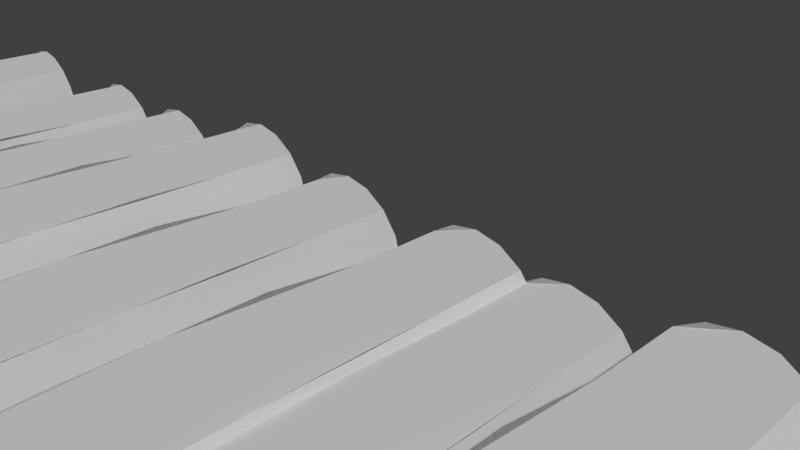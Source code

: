 # Source: bloques.blend  (saved by Blender 2.77.0; exported with 4.5.12 LTS)
import bpy
from mathutils import Matrix  # noqa: F401  (used for matrix-valued properties, if any)

bpy.ops.wm.read_factory_settings(use_empty=True)
scene = bpy.context.scene
scene.name = 'Scene'

# ---- collections
col_collection_1 = bpy.data.collections.new('Collection 1'); scene.collection.children.link(col_collection_1)

# ---- materials (node trees are filled in below, after node groups)
mat_wood = bpy.data.materials.new('Wood')
mat_wood.alpha_threshold = 0.0
mat_wood.use_transparent_shadow = False
mat_wood.diffuse_color = (0.64, 0.64, 0.64, 1.0)
mat_wood.specular_color = (0.0, 0.0, 0.0)
mat_wood.roughness = 0.5
mat_wood.specular_intensity = 1.0
mat_woodcut = bpy.data.materials.new('WoodCut')
mat_woodcut.alpha_threshold = 0.0
mat_woodcut.use_transparent_shadow = False
mat_woodcut.diffuse_color = (0.64, 0.64, 0.64, 1.0)
mat_woodcut.specular_color = (0.0, 0.0, 0.0)
mat_woodcut.roughness = 0.5
mat_woodcut.specular_intensity = 1.0
mat_wood_001 = bpy.data.materials.new('Wood.001')
mat_wood_001.alpha_threshold = 0.0
mat_wood_001.use_transparent_shadow = False
mat_wood_001.diffuse_color = (0.64, 0.64, 0.64, 1.0)
mat_wood_001.specular_color = (0.0, 0.0, 0.0)
mat_wood_001.roughness = 0.5
mat_wood_001.specular_intensity = 1.0
mat_woodcut_001 = bpy.data.materials.new('WoodCut.001')
mat_woodcut_001.alpha_threshold = 0.0
mat_woodcut_001.use_transparent_shadow = False
mat_woodcut_001.diffuse_color = (0.64, 0.64, 0.64, 1.0)
mat_woodcut_001.specular_color = (0.0, 0.0, 0.0)
mat_woodcut_001.roughness = 0.5
mat_woodcut_001.specular_intensity = 1.0
mat_wood_002 = bpy.data.materials.new('Wood.002')
mat_wood_002.alpha_threshold = 0.0
mat_wood_002.use_transparent_shadow = False
mat_wood_002.diffuse_color = (0.64, 0.64, 0.64, 1.0)
mat_wood_002.specular_color = (0.0, 0.0, 0.0)
mat_wood_002.roughness = 0.5
mat_wood_002.specular_intensity = 1.0
mat_woodcut_002 = bpy.data.materials.new('WoodCut.002')
mat_woodcut_002.alpha_threshold = 0.0
mat_woodcut_002.use_transparent_shadow = False
mat_woodcut_002.diffuse_color = (0.64, 0.64, 0.64, 1.0)
mat_woodcut_002.specular_color = (0.0, 0.0, 0.0)
mat_woodcut_002.roughness = 0.5
mat_woodcut_002.specular_intensity = 1.0
mat_wood_003 = bpy.data.materials.new('Wood.003')
mat_wood_003.alpha_threshold = 0.0
mat_wood_003.use_transparent_shadow = False
mat_wood_003.diffuse_color = (0.64, 0.64, 0.64, 1.0)
mat_wood_003.specular_color = (0.0, 0.0, 0.0)
mat_wood_003.roughness = 0.5
mat_wood_003.specular_intensity = 1.0
mat_woodcut_003 = bpy.data.materials.new('WoodCut.003')
mat_woodcut_003.alpha_threshold = 0.0
mat_woodcut_003.use_transparent_shadow = False
mat_woodcut_003.diffuse_color = (0.64, 0.64, 0.64, 1.0)
mat_woodcut_003.specular_color = (0.0, 0.0, 0.0)
mat_woodcut_003.roughness = 0.5
mat_woodcut_003.specular_intensity = 1.0
mat_wood_004 = bpy.data.materials.new('Wood.004')
mat_wood_004.alpha_threshold = 0.0
mat_wood_004.use_transparent_shadow = False
mat_wood_004.diffuse_color = (0.64, 0.64, 0.64, 1.0)
mat_wood_004.specular_color = (0.0, 0.0, 0.0)
mat_wood_004.roughness = 0.5
mat_wood_004.specular_intensity = 1.0
mat_woodcut_004 = bpy.data.materials.new('WoodCut.004')
mat_woodcut_004.alpha_threshold = 0.0
mat_woodcut_004.use_transparent_shadow = False
mat_woodcut_004.diffuse_color = (0.64, 0.64, 0.64, 1.0)
mat_woodcut_004.specular_color = (0.0, 0.0, 0.0)
mat_woodcut_004.roughness = 0.5
mat_woodcut_004.specular_intensity = 1.0
mat_wood_005 = bpy.data.materials.new('Wood.005')
mat_wood_005.alpha_threshold = 0.0
mat_wood_005.use_transparent_shadow = False
mat_wood_005.diffuse_color = (0.64, 0.64, 0.64, 1.0)
mat_wood_005.specular_color = (0.0, 0.0, 0.0)
mat_wood_005.roughness = 0.5
mat_wood_005.specular_intensity = 1.0
mat_woodcut_005 = bpy.data.materials.new('WoodCut.005')
mat_woodcut_005.alpha_threshold = 0.0
mat_woodcut_005.use_transparent_shadow = False
mat_woodcut_005.diffuse_color = (0.64, 0.64, 0.64, 1.0)
mat_woodcut_005.specular_color = (0.0, 0.0, 0.0)
mat_woodcut_005.roughness = 0.5
mat_woodcut_005.specular_intensity = 1.0
mat_wood_006 = bpy.data.materials.new('Wood.006')
mat_wood_006.alpha_threshold = 0.0
mat_wood_006.use_transparent_shadow = False
mat_wood_006.diffuse_color = (0.64, 0.64, 0.64, 1.0)
mat_wood_006.specular_color = (0.0, 0.0, 0.0)
mat_wood_006.roughness = 0.5
mat_wood_006.specular_intensity = 1.0
mat_woodcut_006 = bpy.data.materials.new('WoodCut.006')
mat_woodcut_006.alpha_threshold = 0.0
mat_woodcut_006.use_transparent_shadow = False
mat_woodcut_006.diffuse_color = (0.64, 0.64, 0.64, 1.0)
mat_woodcut_006.specular_color = (0.0, 0.0, 0.0)
mat_woodcut_006.roughness = 0.5
mat_woodcut_006.specular_intensity = 1.0
mat_wood_007 = bpy.data.materials.new('Wood.007')
mat_wood_007.alpha_threshold = 0.0
mat_wood_007.use_transparent_shadow = False
mat_wood_007.diffuse_color = (0.64, 0.64, 0.64, 1.0)
mat_wood_007.specular_color = (0.0, 0.0, 0.0)
mat_wood_007.roughness = 0.5
mat_wood_007.specular_intensity = 1.0
mat_woodcut_007 = bpy.data.materials.new('WoodCut.007')
mat_woodcut_007.alpha_threshold = 0.0
mat_woodcut_007.use_transparent_shadow = False
mat_woodcut_007.diffuse_color = (0.64, 0.64, 0.64, 1.0)
mat_woodcut_007.specular_color = (0.0, 0.0, 0.0)
mat_woodcut_007.roughness = 0.5
mat_woodcut_007.specular_intensity = 1.0
mat_wood_008 = bpy.data.materials.new('Wood.008')
mat_wood_008.alpha_threshold = 0.0
mat_wood_008.use_transparent_shadow = False
mat_wood_008.diffuse_color = (0.64, 0.64, 0.64, 1.0)
mat_wood_008.specular_color = (0.0, 0.0, 0.0)
mat_wood_008.roughness = 0.5
mat_wood_008.specular_intensity = 1.0
mat_woodcut_008 = bpy.data.materials.new('WoodCut.008')
mat_woodcut_008.alpha_threshold = 0.0
mat_woodcut_008.use_transparent_shadow = False
mat_woodcut_008.diffuse_color = (0.64, 0.64, 0.64, 1.0)
mat_woodcut_008.specular_color = (0.0, 0.0, 0.0)
mat_woodcut_008.roughness = 0.5
mat_woodcut_008.specular_intensity = 1.0
mat_wood_009 = bpy.data.materials.new('Wood.009')
mat_wood_009.alpha_threshold = 0.0
mat_wood_009.use_transparent_shadow = False
mat_wood_009.diffuse_color = (0.64, 0.64, 0.64, 1.0)
mat_wood_009.specular_color = (0.0, 0.0, 0.0)
mat_wood_009.roughness = 0.5
mat_wood_009.specular_intensity = 1.0
mat_woodcut_009 = bpy.data.materials.new('WoodCut.009')
mat_woodcut_009.alpha_threshold = 0.0
mat_woodcut_009.use_transparent_shadow = False
mat_woodcut_009.diffuse_color = (0.64, 0.64, 0.64, 1.0)
mat_woodcut_009.specular_color = (0.0, 0.0, 0.0)
mat_woodcut_009.roughness = 0.5
mat_woodcut_009.specular_intensity = 1.0

# ---- material node trees

# ---- world
world_world = bpy.data.worlds.new('World'); scene.world = world_world
world_world.color = (0.05088, 0.05088, 0.05088)
world_world.use_sun_shadow = False
world_world.sun_shadow_jitter_overblur = 0.0
world_world.cycles.sampling_method = 'MANUAL'

# ---- cameras
cam_camera = bpy.data.cameras.new('Camera')
cam_camera.clip_end = 100.0
cam_camera.lens = 35.0
cam_camera.sensor_width = 32.0
cam_camera.sensor_height = 18.0
cam_camera.ortho_scale = 7.314
cam_camera.dof.focus_distance = 0.0
cam_camera.dof.aperture_fstop = 128.0

# ---- meshes
me_wood_cylinder = bpy.data.meshes.new('Wood_Cylinder')
me_wood_cylinder.from_pydata([(-2.863, 0.8581, 3.037), (-2.561, 0.8017, 3.037), (-2.3, 0.6399, 3.037), (-2.176, 0.7244, 2.519), (-2.115, 0.3946, 3.037), (-2.03, 0.09901, 3.037), (-2.059, -0.207, 3.037), (-1.893, -0.2682, 2.519), (-2.196, -0.4821, 3.037), (-2.423, -0.6892, 3.037), (-2.709, -0.8002, 3.037), (-3.017, -0.8002, 3.037), (-3.303, -0.6892, 3.037), (-3.53, -0.4821, 3.037), (-3.667, -0.207, 3.037), (-3.779, -0.2682, 2.519), (-3.696, 0.09901, 3.037), (-3.612, 0.3946, 3.037), (-3.427, 0.6399, 3.037), (-3.497, 0.7244, 2.519), (-3.165, 0.8017, 3.037), (-3.431, 0.6528, -3.303), (-3.437, 0.6595, -2.245), (-3.155, 0.8237, -3.303), (-3.51, 0.739, -1.186), (-3.507, 0.7363, -0.1255), (-3.507, 0.7363, 0.9293), (-3.483, 0.7098, 1.99), (-2.836, 0.8834, -3.303), (-3.627, 0.3937, -3.303), (-3.716, 0.08151, -3.303), (-3.686, -0.2417, -3.303), (-3.694, -0.2442, -2.245), (-3.798, -0.2737, -1.186), (-3.794, -0.2727, -0.1255), (-3.794, -0.2727, 0.9293), (-3.76, -0.2628, 1.99), (-3.541, -0.5323, -3.303), (-3.301, -0.7511, -3.303), (-2.998, -0.8683, -3.303), (-2.674, -0.8683, -3.303), (-2.371, -0.7511, -3.303), (-2.131, -0.5323, -3.303), (-1.986, -0.2417, -3.303), (-1.978, -0.2442, -2.245), (-1.874, -0.2737, -1.186), (-1.82, -0.3651, -0.1774), (-1.878, -0.2727, 0.9293), (-1.912, -0.2628, 1.99), (-1.957, 0.08151, -3.303), (-2.045, 0.3937, -3.303), (-2.241, 0.6528, -3.303), (-2.235, 0.6595, -2.245), (-2.162, 0.739, -1.186), (-2.165, 0.7363, -0.1255), (-2.165, 0.7363, 0.9293), (-2.189, 0.7098, 1.99), (-2.517, 0.8237, -3.303), (-3.014, 0.8299, 3.037)], [], [(3, 2, 4, 5, 6, 7, 48, 47, 46, 45, 44, 43, 49, 50, 51, 52, 53, 54, 55, 56), (0, 1, 2, 3, 56, 55, 54, 53, 52, 51, 57, 28, 23, 21, 22, 24, 25, 26, 27, 19, 18, 20, 58), (7, 6, 8, 9, 10, 11, 12, 13, 14, 15, 36, 35, 34, 33, 32, 31, 37, 38, 39, 40, 41, 42, 43, 44, 45, 46, 47, 48), (15, 14, 16, 17, 18, 19, 27, 26, 25, 24, 22, 21, 29, 30, 31, 32, 33, 34, 35, 36), (8, 6, 5, 4, 2, 1, 0, 58, 20, 18, 17, 16, 14, 13, 12, 11, 10, 9), (38, 37, 31, 30, 29, 21, 23, 28, 57, 51, 50, 49, 43, 42, 41, 40, 39)])
me_wood_cylinder.polygons.foreach_set('use_smooth', [True] * 6)
me_wood_cylinder.polygons.foreach_set('material_index', [0, 0, 0, 0, 1, 1])
_k = set([(0, 1), (0, 58), (1, 2), (2, 3), (2, 4), (3, 56), (4, 5), (5, 6), (6, 7), (6, 8), (7, 48), (8, 9), (9, 10), (10, 11), (11, 12), (12, 13), (13, 14), (14, 15), (14, 16), (15, 36), (16, 17), (17, 18), (18, 19), (18, 20), (19, 27), (20, 58), (21, 22), (21, 23), (21, 29), (22, 24), (23, 28), (24, 25), (25, 26), (26, 27), (28, 57), (29, 30), (30, 31), (31, 32), (31, 37), (32, 33), (33, 34), (34, 35), (35, 36), (37, 38), (38, 39), (39, 40), (40, 41), (41, 42), (42, 43), (43, 44), (43, 49), (44, 45), (45, 46), (46, 47), (47, 48), (49, 50), (50, 51), (51, 52), (51, 57), (52, 53), (53, 54), (54, 55), (55, 56)])
me_wood_cylinder.attributes.new('sharp_edge', 'BOOLEAN', 'EDGE').data.foreach_set('value', [ (min(e.vertices), max(e.vertices)) in _k for e in me_wood_cylinder.edges])
_uv = me_wood_cylinder.uv_layers.new(name='UVMap')
_uv.uv.foreach_set('vector', [0.6359, 0.4217, 0.6523, 0.4844, 0.5518, 0.4855, 0.4768, 0.4989, 0.4163, 0.4956, 0.3791, 0.4983, 0.395, 0.4763, 0.4067, 0.4151, 0.3703, 0.4262, 0.3764, 0.3541, 0.3746, 0.3288, 0.399, 0.2786, 0.3853, 0.1949, 0.3992, 0.1078, 0.4329, 0.03404, 0.4924, 0.03248, 0.6016, 0.06591, 0.64, 0.1558, 0.6598, 0.2409, 0.6598, 0.3174, 0.05801, 0.9908, 0.1269, 0.9982, 0.1649, 1.002, 0.2137, 0.9908, 0.2996, 0.9991, 0.3051, 0.9144, 0.3051, 0.8542, 0.303, 0.7696, 0.2998, 0.6572, 0.2902, 0.5635, 0.2415, 0.5132, 0.2089, 0.4596, 0.1485, 0.4797, 0.08988, 0.5333, 0.07031, 0.5954, 0.0539, 0.6389, 0.05512, 0.6818, 0.07165, 0.7134, 0.07715, 0.7664, 0.09364, 0.8166, 0.1055, 0.8608, 0.07738, 0.8727, 0.07228, 0.9062, 0.776, 0.2805, 0.757, 0.1806, 0.6293, 0.1404, 0.4572, 0.1203, 0.4826, 0.2041, 0.5782, 0.2108, 0.5507, 0.2677, 0.4607, 0.3917, 0.423, 0.4285, 0.4618, 0.4681, 0.5472, 0.5065, 0.6051, 0.4721, 0.6712, 0.3952, 0.7435, 0.3909, 0.831, 0.4193, 0.8587, 0.3524, 0.8556, 0.2954, 0.8382, 0.2351, 0.8507, 0.1413, 0.8113, 0.08765, 0.6881, 0.0977, 0.5844, 0.0977, 0.5346, 0.04409, 0.411, 0.03583, 0.4392, 0.2368, 0.4828, 0.2706, 0.5422, 0.328, 0.5108, 0.448, 0.4882, 0.4681, 0.542, 0.4218, 0.6057, 0.4285, 0.6708, 0.4118, 0.7505, 0.4587, 0.8457, 0.3978, 0.8615, 0.3323, 0.8715, 0.1672, 0.8682, 0.107, 0.8034, 0.07596, 0.7305, 0.03732, 0.6511, 0.04074, 0.5712, 0.02064, 0.4878, 0.02064, 0.4089, 0.007234, 0.3779, 0.3776, 0.4062, 0.4043, 0.3637, 0.4372, 0.4397, 0.4688, 0.4777, 0.495, 0.4979, 0.5101, 0.4435, 0.5316, 0.3931, 0.5896, 0.3636, 0.6868, 0.3626, 0.7841, 0.3778, 0.8523, 0.4122, 0.9037, 0.4971, 0.9572, 0.6007, 0.9473, 0.6576, 0.9001, 0.7108, 0.7627, 0.7083, 0.6804, 0.7058, 0.6181, 0.6764, 0.5882, 0.64, 0.5438, 0.6103, 0.5136, 0.5828, 0.5031, 0.5365, 0.5121, 0.7036, 0.6247, 0.7107, 0.7742, 0.6821, 0.8731, 0.615, 0.9376, 0.5428, 0.9649, 0.4698, 0.9467, 0.4203, 0.9034, 0.3694, 0.8298, 0.3602, 0.7029, 0.3691, 0.6491, 0.394, 0.5871, 0.4301, 0.5534, 0.4838, 0.5121, 0.5469, 0.504, 0.5749, 0.5192, 0.6006, 0.5176, 0.6383, 0.545])
me_wood_cylinder.materials.append(mat_wood)
me_wood_cylinder.materials.append(mat_woodcut)
me_wood_cylinder.use_remesh_preserve_volume = False
me_wood_cylinder.use_remesh_preserve_attributes = False
me_wood_cylinder.use_mirror_vertex_groups = False
me_wood_cylinder.use_paint_bone_selection = False
me_wood_cylinder.use_paint_mask = True
me_wood_cylinder.update()
me_wood_cylinder.normals_split_custom_set([tuple(v) for v in zip(*[iter([0.9604, 0.2783, 0.009704, 0.9604, 0.2783, 0.009704, 0.9604, 0.2783, 0.009704, 0.9604, 0.2783, 0.009704, 0.9604, 0.2783, 0.009704, 0.9604, 0.2783, 0.009704, 0.9604, 0.2783, 0.009704, 0.9604, 0.2783, 0.009704, 0.9604, 0.2783, 0.009704, 0.9604, 0.2783, 0.009704, 0.9604, 0.2783, 0.009704, 0.9604, 0.2783, 0.009704, 0.9604, 0.2783, 0.009704, 0.9604, 0.2783, 0.009704, 0.9604, 0.2783, 0.009704, 0.9604, 0.2783, 0.009704, 0.9604, 0.2783, 0.009704, 0.9604, 0.2783, 0.009704, 0.9604, 0.2783, 0.009704, 0.9604, 0.2783, 0.009704, 3.05e-07, 1.0, 0.003881, 3.05e-07, 1.0, 0.003881, 3.05e-07, 1.0, 0.003881, 3.05e-07, 1.0, 0.003881, 3.05e-07, 1.0, 0.003881, 3.05e-07, 1.0, 0.003881, 3.05e-07, 1.0, 0.003881, 3.05e-07, 1.0, 0.003881, 3.05e-07, 1.0, 0.003881, 3.05e-07, 1.0, 0.003881, 3.05e-07, 1.0, 0.003881, 3.05e-07, 1.0, 0.003881, 3.05e-07, 1.0, 0.003881, 3.05e-07, 1.0, 0.003881, 3.05e-07, 1.0, 0.003881, 3.05e-07, 1.0, 0.003881, 3.05e-07, 1.0, 0.003881, 3.05e-07, 1.0, 0.003881, 3.05e-07, 1.0, 0.003881, 3.05e-07, 1.0, 0.003881, 3.05e-07, 1.0, 0.003881, 3.05e-07, 1.0, 0.003881, 3.05e-07, 1.0, 0.003881, -0.008325, -0.9999, 0.01196, -0.008325, -0.9999, 0.01196, -0.008325, -0.9999, 0.01196, -0.008325, -0.9999, 0.01196, -0.008325, -0.9999, 0.01196, -0.008325, -0.9999, 0.01196, -0.008325, -0.9999, 0.01196, -0.008325, -0.9999, 0.01196, -0.008325, -0.9999, 0.01196, -0.008325, -0.9999, 0.01196, -0.008325, -0.9999, 0.01196, -0.008325, -0.9999, 0.01196, -0.008325, -0.9999, 0.01196, -0.008325, -0.9999, 0.01196, -0.008325, -0.9999, 0.01196, -0.008325, -0.9999, 0.01196, -0.008325, -0.9999, 0.01196, -0.008325, -0.9999, 0.01196, -0.008325, -0.9999, 0.01196, -0.008325, -0.9999, 0.01196, -0.008325, -0.9999, 0.01196, -0.008325, -0.9999, 0.01196, -0.008325, -0.9999, 0.01196, -0.008325, -0.9999, 0.01196, -0.008325, -0.9999, 0.01196, -0.008325, -0.9999, 0.01196, -0.008325, -0.9999, 0.01196, -0.008325, -0.9999, 0.01196, -0.9618, 0.2737, 0.002084, -0.9618, 0.2737, 0.002084, -0.9618, 0.2737, 0.002084, -0.9618, 0.2737, 0.002084, -0.9618, 0.2737, 0.002084, -0.9618, 0.2737, 0.002084, -0.9618, 0.2737, 0.002084, -0.9618, 0.2737, 0.002084, -0.9618, 0.2737, 0.002084, -0.9618, 0.2737, 0.002084, -0.9618, 0.2737, 0.002084, -0.9618, 0.2737, 0.002084, -0.9618, 0.2737, 0.002084, -0.9618, 0.2737, 0.002084, -0.9618, 0.2737, 0.002084, -0.9618, 0.2737, 0.002084, -0.9618, 0.2737, 0.002084, -0.9618, 0.2737, 0.002084, -0.9618, 0.2737, 0.002084, -0.9618, 0.2737, 0.002084, 2.776e-08, 0.0, 1.0, 2.776e-08, 0.0, 1.0, 2.776e-08, 0.0, 1.0, 2.776e-08, 0.0, 1.0, 2.776e-08, 0.0, 1.0, 2.776e-08, 0.0, 1.0, 2.776e-08, 0.0, 1.0, 2.776e-08, 0.0, 1.0, 2.776e-08, 0.0, 1.0, 2.776e-08, 0.0, 1.0, 2.776e-08, 0.0, 1.0, 2.776e-08, 0.0, 1.0, 2.776e-08, 0.0, 1.0, 2.776e-08, 0.0, 1.0, 2.776e-08, 0.0, 1.0, 2.776e-08, 0.0, 1.0, 2.776e-08, 0.0, 1.0, 2.776e-08, 0.0, 1.0, 6.219e-08, 0.0, -1.0, 6.219e-08, 0.0, -1.0, 6.219e-08, 0.0, -1.0, 6.219e-08, 0.0, -1.0, 6.219e-08, 0.0, -1.0, 6.219e-08, 0.0, -1.0, 6.219e-08, 0.0, -1.0, 6.219e-08, 0.0, -1.0, 6.219e-08, 0.0, -1.0, 6.219e-08, 0.0, -1.0, 6.219e-08, 0.0, -1.0, 6.219e-08, 0.0, -1.0, 6.219e-08, 0.0, -1.0, 6.219e-08, 0.0, -1.0, 6.219e-08, 0.0, -1.0, 6.219e-08, 0.0, -1.0, 6.219e-08, 0.0, -1.0])] * 3)])
me_wood_cylinder_001 = bpy.data.meshes.new('Wood_Cylinder.001')
me_wood_cylinder_001.from_pydata([(-2.863, 0.8581, 3.037), (-2.561, 0.8017, 3.037), (-2.3, 0.6399, 3.037), (-2.176, 0.7244, 2.519), (-2.115, 0.3946, 3.037), (-2.03, 0.09901, 3.037), (-2.059, -0.207, 3.037), (-1.893, -0.2682, 2.519), (-2.196, -0.4821, 3.037), (-2.423, -0.6892, 3.037), (-2.709, -0.8002, 3.037), (-3.017, -0.8002, 3.037), (-3.303, -0.6892, 3.037), (-3.53, -0.4821, 3.037), (-3.667, -0.207, 3.037), (-3.779, -0.2682, 2.519), (-3.696, 0.09901, 3.037), (-3.612, 0.3946, 3.037), (-3.427, 0.6399, 3.037), (-3.497, 0.7244, 2.519), (-3.165, 0.8017, 3.037), (-3.431, 0.6528, -3.303), (-3.437, 0.6595, -2.245), (-3.155, 0.8237, -3.303), (-3.51, 0.739, -1.186), (-3.507, 0.7363, -0.1255), (-3.507, 0.7363, 0.9293), (-3.483, 0.7098, 1.99), (-2.836, 0.8834, -3.303), (-3.627, 0.3937, -3.303), (-3.716, 0.08151, -3.303), (-3.686, -0.2417, -3.303), (-3.694, -0.2442, -2.245), (-3.798, -0.2737, -1.186), (-3.794, -0.2727, -0.1255), (-3.794, -0.2727, 0.9293), (-3.76, -0.2628, 1.99), (-3.541, -0.5323, -3.303), (-3.301, -0.7511, -3.303), (-2.998, -0.8683, -3.303), (-2.674, -0.8683, -3.303), (-2.371, -0.7511, -3.303), (-2.131, -0.5323, -3.303), (-1.986, -0.2417, -3.303), (-1.978, -0.2442, -2.245), (-1.874, -0.2737, -1.186), (-1.82, -0.3651, -0.1774), (-1.878, -0.2727, 0.9293), (-1.912, -0.2628, 1.99), (-1.957, 0.08151, -3.303), (-2.045, 0.3937, -3.303), (-2.241, 0.6528, -3.303), (-2.235, 0.6595, -2.245), (-2.162, 0.739, -1.186), (-2.165, 0.7363, -0.1255), (-2.165, 0.7363, 0.9293), (-2.189, 0.7098, 1.99), (-2.517, 0.8237, -3.303), (-3.014, 0.8299, 3.037)], [], [(3, 2, 4, 5, 6, 7, 48, 47, 46, 45, 44, 43, 49, 50, 51, 52, 53, 54, 55, 56), (0, 1, 2, 3, 56, 55, 54, 53, 52, 51, 57, 28, 23, 21, 22, 24, 25, 26, 27, 19, 18, 20, 58), (7, 6, 8, 9, 10, 11, 12, 13, 14, 15, 36, 35, 34, 33, 32, 31, 37, 38, 39, 40, 41, 42, 43, 44, 45, 46, 47, 48), (15, 14, 16, 17, 18, 19, 27, 26, 25, 24, 22, 21, 29, 30, 31, 32, 33, 34, 35, 36), (8, 6, 5, 4, 2, 1, 0, 58, 20, 18, 17, 16, 14, 13, 12, 11, 10, 9), (38, 37, 31, 30, 29, 21, 23, 28, 57, 51, 50, 49, 43, 42, 41, 40, 39)])
me_wood_cylinder_001.polygons.foreach_set('use_smooth', [True] * 6)
me_wood_cylinder_001.polygons.foreach_set('material_index', [0, 0, 0, 0, 1, 1])
_k = set([(0, 1), (0, 58), (1, 2), (2, 3), (2, 4), (3, 56), (4, 5), (5, 6), (6, 7), (6, 8), (7, 48), (8, 9), (9, 10), (10, 11), (11, 12), (12, 13), (13, 14), (14, 15), (14, 16), (15, 36), (16, 17), (17, 18), (18, 19), (18, 20), (19, 27), (20, 58), (21, 22), (21, 23), (21, 29), (22, 24), (23, 28), (24, 25), (25, 26), (26, 27), (28, 57), (29, 30), (30, 31), (31, 32), (31, 37), (32, 33), (33, 34), (34, 35), (35, 36), (37, 38), (38, 39), (39, 40), (40, 41), (41, 42), (42, 43), (43, 44), (43, 49), (44, 45), (45, 46), (46, 47), (47, 48), (49, 50), (50, 51), (51, 52), (51, 57), (52, 53), (53, 54), (54, 55), (55, 56)])
me_wood_cylinder_001.attributes.new('sharp_edge', 'BOOLEAN', 'EDGE').data.foreach_set('value', [ (min(e.vertices), max(e.vertices)) in _k for e in me_wood_cylinder_001.edges])
_uv = me_wood_cylinder_001.uv_layers.new(name='UVMap')
_uv.uv.foreach_set('vector', [0.6359, 0.4217, 0.6523, 0.4844, 0.5518, 0.4855, 0.4768, 0.4989, 0.4163, 0.4956, 0.3791, 0.4983, 0.395, 0.4763, 0.4067, 0.4151, 0.3703, 0.4262, 0.3764, 0.3541, 0.3746, 0.3288, 0.399, 0.2786, 0.3853, 0.1949, 0.3992, 0.1078, 0.4329, 0.03404, 0.4924, 0.03248, 0.6016, 0.06591, 0.64, 0.1558, 0.6598, 0.2409, 0.6598, 0.3174, 0.05801, 0.9908, 0.1269, 0.9982, 0.1649, 1.002, 0.2137, 0.9908, 0.2996, 0.9991, 0.3051, 0.9144, 0.3051, 0.8542, 0.303, 0.7696, 0.2998, 0.6572, 0.2902, 0.5635, 0.2415, 0.5132, 0.2089, 0.4596, 0.1485, 0.4797, 0.08988, 0.5333, 0.07031, 0.5954, 0.0539, 0.6389, 0.05512, 0.6818, 0.07165, 0.7134, 0.07715, 0.7664, 0.09364, 0.8166, 0.1055, 0.8608, 0.07738, 0.8727, 0.07228, 0.9062, 0.776, 0.2805, 0.757, 0.1806, 0.6293, 0.1404, 0.4572, 0.1203, 0.4826, 0.2041, 0.5782, 0.2108, 0.5507, 0.2677, 0.4607, 0.3917, 0.423, 0.4285, 0.4618, 0.4681, 0.5472, 0.5065, 0.6051, 0.4721, 0.6712, 0.3952, 0.7435, 0.3909, 0.831, 0.4193, 0.8587, 0.3524, 0.8556, 0.2954, 0.8382, 0.2351, 0.8507, 0.1413, 0.8113, 0.08765, 0.6881, 0.0977, 0.5844, 0.0977, 0.5346, 0.04409, 0.411, 0.03583, 0.4392, 0.2368, 0.4828, 0.2706, 0.5422, 0.328, 0.5108, 0.448, 0.4882, 0.4681, 0.542, 0.4218, 0.6057, 0.4285, 0.6708, 0.4118, 0.7505, 0.4587, 0.8457, 0.3978, 0.8615, 0.3323, 0.8715, 0.1672, 0.8682, 0.107, 0.8034, 0.07596, 0.7305, 0.03732, 0.6511, 0.04074, 0.5712, 0.02064, 0.4878, 0.02064, 0.4089, 0.007234, 0.3779, 0.3776, 0.4062, 0.4043, 0.3637, 0.4372, 0.4397, 0.4688, 0.4777, 0.495, 0.4979, 0.5101, 0.4435, 0.5316, 0.3931, 0.5896, 0.3636, 0.6868, 0.3626, 0.7841, 0.3778, 0.8523, 0.4122, 0.9037, 0.4971, 0.9572, 0.6007, 0.9473, 0.6576, 0.9001, 0.7108, 0.7627, 0.7083, 0.6804, 0.7058, 0.6181, 0.6764, 0.5882, 0.64, 0.5438, 0.6103, 0.5136, 0.5828, 0.5031, 0.5365, 0.5121, 0.7036, 0.6247, 0.7107, 0.7742, 0.6821, 0.8731, 0.615, 0.9376, 0.5428, 0.9649, 0.4698, 0.9467, 0.4203, 0.9034, 0.3694, 0.8298, 0.3602, 0.7029, 0.3691, 0.6491, 0.394, 0.5871, 0.4301, 0.5534, 0.4838, 0.5121, 0.5469, 0.504, 0.5749, 0.5192, 0.6006, 0.5176, 0.6383, 0.545])
me_wood_cylinder_001.materials.append(mat_wood_001)
me_wood_cylinder_001.materials.append(mat_woodcut_001)
me_wood_cylinder_001.use_remesh_preserve_volume = False
me_wood_cylinder_001.use_remesh_preserve_attributes = False
me_wood_cylinder_001.use_mirror_vertex_groups = False
me_wood_cylinder_001.use_paint_bone_selection = False
me_wood_cylinder_001.use_paint_mask = True
me_wood_cylinder_001.update()
me_wood_cylinder_001.normals_split_custom_set([tuple(v) for v in zip(*[iter([0.9604, 0.2783, 0.009704, 0.9604, 0.2783, 0.009704, 0.9604, 0.2783, 0.009704, 0.9604, 0.2783, 0.009704, 0.9604, 0.2783, 0.009704, 0.9604, 0.2783, 0.009704, 0.9604, 0.2783, 0.009704, 0.9604, 0.2783, 0.009704, 0.9604, 0.2783, 0.009704, 0.9604, 0.2783, 0.009704, 0.9604, 0.2783, 0.009704, 0.9604, 0.2783, 0.009704, 0.9604, 0.2783, 0.009704, 0.9604, 0.2783, 0.009704, 0.9604, 0.2783, 0.009704, 0.9604, 0.2783, 0.009704, 0.9604, 0.2783, 0.009704, 0.9604, 0.2783, 0.009704, 0.9604, 0.2783, 0.009704, 0.9604, 0.2783, 0.009704, 3.05e-07, 1.0, 0.003881, 3.05e-07, 1.0, 0.003881, 3.05e-07, 1.0, 0.003881, 3.05e-07, 1.0, 0.003881, 3.05e-07, 1.0, 0.003881, 3.05e-07, 1.0, 0.003881, 3.05e-07, 1.0, 0.003881, 3.05e-07, 1.0, 0.003881, 3.05e-07, 1.0, 0.003881, 3.05e-07, 1.0, 0.003881, 3.05e-07, 1.0, 0.003881, 3.05e-07, 1.0, 0.003881, 3.05e-07, 1.0, 0.003881, 3.05e-07, 1.0, 0.003881, 3.05e-07, 1.0, 0.003881, 3.05e-07, 1.0, 0.003881, 3.05e-07, 1.0, 0.003881, 3.05e-07, 1.0, 0.003881, 3.05e-07, 1.0, 0.003881, 3.05e-07, 1.0, 0.003881, 3.05e-07, 1.0, 0.003881, 3.05e-07, 1.0, 0.003881, 3.05e-07, 1.0, 0.003881, -0.008325, -0.9999, 0.01196, -0.008325, -0.9999, 0.01196, -0.008325, -0.9999, 0.01196, -0.008325, -0.9999, 0.01196, -0.008325, -0.9999, 0.01196, -0.008325, -0.9999, 0.01196, -0.008325, -0.9999, 0.01196, -0.008325, -0.9999, 0.01196, -0.008325, -0.9999, 0.01196, -0.008325, -0.9999, 0.01196, -0.008325, -0.9999, 0.01196, -0.008325, -0.9999, 0.01196, -0.008325, -0.9999, 0.01196, -0.008325, -0.9999, 0.01196, -0.008325, -0.9999, 0.01196, -0.008325, -0.9999, 0.01196, -0.008325, -0.9999, 0.01196, -0.008325, -0.9999, 0.01196, -0.008325, -0.9999, 0.01196, -0.008325, -0.9999, 0.01196, -0.008325, -0.9999, 0.01196, -0.008325, -0.9999, 0.01196, -0.008325, -0.9999, 0.01196, -0.008325, -0.9999, 0.01196, -0.008325, -0.9999, 0.01196, -0.008325, -0.9999, 0.01196, -0.008325, -0.9999, 0.01196, -0.008325, -0.9999, 0.01196, -0.9618, 0.2737, 0.002084, -0.9618, 0.2737, 0.002084, -0.9618, 0.2737, 0.002084, -0.9618, 0.2737, 0.002084, -0.9618, 0.2737, 0.002084, -0.9618, 0.2737, 0.002084, -0.9618, 0.2737, 0.002084, -0.9618, 0.2737, 0.002084, -0.9618, 0.2737, 0.002084, -0.9618, 0.2737, 0.002084, -0.9618, 0.2737, 0.002084, -0.9618, 0.2737, 0.002084, -0.9618, 0.2737, 0.002084, -0.9618, 0.2737, 0.002084, -0.9618, 0.2737, 0.002084, -0.9618, 0.2737, 0.002084, -0.9618, 0.2737, 0.002084, -0.9618, 0.2737, 0.002084, -0.9618, 0.2737, 0.002084, -0.9618, 0.2737, 0.002084, 2.776e-08, 0.0, 1.0, 2.776e-08, 0.0, 1.0, 2.776e-08, 0.0, 1.0, 2.776e-08, 0.0, 1.0, 2.776e-08, 0.0, 1.0, 2.776e-08, 0.0, 1.0, 2.776e-08, 0.0, 1.0, 2.776e-08, 0.0, 1.0, 2.776e-08, 0.0, 1.0, 2.776e-08, 0.0, 1.0, 2.776e-08, 0.0, 1.0, 2.776e-08, 0.0, 1.0, 2.776e-08, 0.0, 1.0, 2.776e-08, 0.0, 1.0, 2.776e-08, 0.0, 1.0, 2.776e-08, 0.0, 1.0, 2.776e-08, 0.0, 1.0, 2.776e-08, 0.0, 1.0, 6.219e-08, 0.0, -1.0, 6.219e-08, 0.0, -1.0, 6.219e-08, 0.0, -1.0, 6.219e-08, 0.0, -1.0, 6.219e-08, 0.0, -1.0, 6.219e-08, 0.0, -1.0, 6.219e-08, 0.0, -1.0, 6.219e-08, 0.0, -1.0, 6.219e-08, 0.0, -1.0, 6.219e-08, 0.0, -1.0, 6.219e-08, 0.0, -1.0, 6.219e-08, 0.0, -1.0, 6.219e-08, 0.0, -1.0, 6.219e-08, 0.0, -1.0, 6.219e-08, 0.0, -1.0, 6.219e-08, 0.0, -1.0, 6.219e-08, 0.0, -1.0])] * 3)])
me_wood_cylinder_002 = bpy.data.meshes.new('Wood_Cylinder.002')
me_wood_cylinder_002.from_pydata([(-2.863, 0.8581, 3.037), (-2.561, 0.8017, 3.037), (-2.3, 0.6399, 3.037), (-2.176, 0.7244, 2.519), (-2.115, 0.3946, 3.037), (-2.03, 0.09901, 3.037), (-2.059, -0.207, 3.037), (-1.893, -0.2682, 2.519), (-2.196, -0.4821, 3.037), (-2.423, -0.6892, 3.037), (-2.709, -0.8002, 3.037), (-3.017, -0.8002, 3.037), (-3.303, -0.6892, 3.037), (-3.53, -0.4821, 3.037), (-3.667, -0.207, 3.037), (-3.779, -0.2682, 2.519), (-3.696, 0.09901, 3.037), (-3.612, 0.3946, 3.037), (-3.427, 0.6399, 3.037), (-3.497, 0.7244, 2.519), (-3.165, 0.8017, 3.037), (-3.431, 0.6528, -3.303), (-3.437, 0.6595, -2.245), (-3.155, 0.8237, -3.303), (-3.51, 0.739, -1.186), (-3.507, 0.7363, -0.1255), (-3.507, 0.7363, 0.9293), (-3.483, 0.7098, 1.99), (-2.836, 0.8834, -3.303), (-3.627, 0.3937, -3.303), (-3.716, 0.08151, -3.303), (-3.686, -0.2417, -3.303), (-3.694, -0.2442, -2.245), (-3.798, -0.2737, -1.186), (-3.794, -0.2727, -0.1255), (-3.794, -0.2727, 0.9293), (-3.76, -0.2628, 1.99), (-3.541, -0.5323, -3.303), (-3.301, -0.7511, -3.303), (-2.998, -0.8683, -3.303), (-2.674, -0.8683, -3.303), (-2.371, -0.7511, -3.303), (-2.131, -0.5323, -3.303), (-1.986, -0.2417, -3.303), (-1.978, -0.2442, -2.245), (-1.874, -0.2737, -1.186), (-1.82, -0.3651, -0.1774), (-1.878, -0.2727, 0.9293), (-1.912, -0.2628, 1.99), (-1.957, 0.08151, -3.303), (-2.045, 0.3937, -3.303), (-2.241, 0.6528, -3.303), (-2.235, 0.6595, -2.245), (-2.162, 0.739, -1.186), (-2.165, 0.7363, -0.1255), (-2.165, 0.7363, 0.9293), (-2.189, 0.7098, 1.99), (-2.517, 0.8237, -3.303), (-3.014, 0.8299, 3.037)], [], [(3, 2, 4, 5, 6, 7, 48, 47, 46, 45, 44, 43, 49, 50, 51, 52, 53, 54, 55, 56), (0, 1, 2, 3, 56, 55, 54, 53, 52, 51, 57, 28, 23, 21, 22, 24, 25, 26, 27, 19, 18, 20, 58), (7, 6, 8, 9, 10, 11, 12, 13, 14, 15, 36, 35, 34, 33, 32, 31, 37, 38, 39, 40, 41, 42, 43, 44, 45, 46, 47, 48), (15, 14, 16, 17, 18, 19, 27, 26, 25, 24, 22, 21, 29, 30, 31, 32, 33, 34, 35, 36), (8, 6, 5, 4, 2, 1, 0, 58, 20, 18, 17, 16, 14, 13, 12, 11, 10, 9), (38, 37, 31, 30, 29, 21, 23, 28, 57, 51, 50, 49, 43, 42, 41, 40, 39)])
me_wood_cylinder_002.polygons.foreach_set('use_smooth', [True] * 6)
me_wood_cylinder_002.polygons.foreach_set('material_index', [0, 0, 0, 0, 1, 1])
_k = set([(0, 1), (0, 58), (1, 2), (2, 3), (2, 4), (3, 56), (4, 5), (5, 6), (6, 7), (6, 8), (7, 48), (8, 9), (9, 10), (10, 11), (11, 12), (12, 13), (13, 14), (14, 15), (14, 16), (15, 36), (16, 17), (17, 18), (18, 19), (18, 20), (19, 27), (20, 58), (21, 22), (21, 23), (21, 29), (22, 24), (23, 28), (24, 25), (25, 26), (26, 27), (28, 57), (29, 30), (30, 31), (31, 32), (31, 37), (32, 33), (33, 34), (34, 35), (35, 36), (37, 38), (38, 39), (39, 40), (40, 41), (41, 42), (42, 43), (43, 44), (43, 49), (44, 45), (45, 46), (46, 47), (47, 48), (49, 50), (50, 51), (51, 52), (51, 57), (52, 53), (53, 54), (54, 55), (55, 56)])
me_wood_cylinder_002.attributes.new('sharp_edge', 'BOOLEAN', 'EDGE').data.foreach_set('value', [ (min(e.vertices), max(e.vertices)) in _k for e in me_wood_cylinder_002.edges])
_uv = me_wood_cylinder_002.uv_layers.new(name='UVMap')
_uv.uv.foreach_set('vector', [0.6359, 0.4217, 0.6523, 0.4844, 0.5518, 0.4855, 0.4768, 0.4989, 0.4163, 0.4956, 0.3791, 0.4983, 0.395, 0.4763, 0.4067, 0.4151, 0.3703, 0.4262, 0.3764, 0.3541, 0.3746, 0.3288, 0.399, 0.2786, 0.3853, 0.1949, 0.3992, 0.1078, 0.4329, 0.03404, 0.4924, 0.03248, 0.6016, 0.06591, 0.64, 0.1558, 0.6598, 0.2409, 0.6598, 0.3174, 0.05801, 0.9908, 0.1269, 0.9982, 0.1649, 1.002, 0.2137, 0.9908, 0.2996, 0.9991, 0.3051, 0.9144, 0.3051, 0.8542, 0.303, 0.7696, 0.2998, 0.6572, 0.2902, 0.5635, 0.2415, 0.5132, 0.2089, 0.4596, 0.1485, 0.4797, 0.08988, 0.5333, 0.07031, 0.5954, 0.0539, 0.6389, 0.05512, 0.6818, 0.07165, 0.7134, 0.07715, 0.7664, 0.09364, 0.8166, 0.1055, 0.8608, 0.07738, 0.8727, 0.07228, 0.9062, 0.776, 0.2805, 0.757, 0.1806, 0.6293, 0.1404, 0.4572, 0.1203, 0.4826, 0.2041, 0.5782, 0.2108, 0.5507, 0.2677, 0.4607, 0.3917, 0.423, 0.4285, 0.4618, 0.4681, 0.5472, 0.5065, 0.6051, 0.4721, 0.6712, 0.3952, 0.7435, 0.3909, 0.831, 0.4193, 0.8587, 0.3524, 0.8556, 0.2954, 0.8382, 0.2351, 0.8507, 0.1413, 0.8113, 0.08765, 0.6881, 0.0977, 0.5844, 0.0977, 0.5346, 0.04409, 0.411, 0.03583, 0.4392, 0.2368, 0.4828, 0.2706, 0.5422, 0.328, 0.5108, 0.448, 0.4882, 0.4681, 0.542, 0.4218, 0.6057, 0.4285, 0.6708, 0.4118, 0.7505, 0.4587, 0.8457, 0.3978, 0.8615, 0.3323, 0.8715, 0.1672, 0.8682, 0.107, 0.8034, 0.07596, 0.7305, 0.03732, 0.6511, 0.04074, 0.5712, 0.02064, 0.4878, 0.02064, 0.4089, 0.007234, 0.3779, 0.3776, 0.4062, 0.4043, 0.3637, 0.4372, 0.4397, 0.4688, 0.4777, 0.495, 0.4979, 0.5101, 0.4435, 0.5316, 0.3931, 0.5896, 0.3636, 0.6868, 0.3626, 0.7841, 0.3778, 0.8523, 0.4122, 0.9037, 0.4971, 0.9572, 0.6007, 0.9473, 0.6576, 0.9001, 0.7108, 0.7627, 0.7083, 0.6804, 0.7058, 0.6181, 0.6764, 0.5882, 0.64, 0.5438, 0.6103, 0.5136, 0.5828, 0.5031, 0.5365, 0.5121, 0.7036, 0.6247, 0.7107, 0.7742, 0.6821, 0.8731, 0.615, 0.9376, 0.5428, 0.9649, 0.4698, 0.9467, 0.4203, 0.9034, 0.3694, 0.8298, 0.3602, 0.7029, 0.3691, 0.6491, 0.394, 0.5871, 0.4301, 0.5534, 0.4838, 0.5121, 0.5469, 0.504, 0.5749, 0.5192, 0.6006, 0.5176, 0.6383, 0.545])
me_wood_cylinder_002.materials.append(mat_wood_002)
me_wood_cylinder_002.materials.append(mat_woodcut_002)
me_wood_cylinder_002.use_remesh_preserve_volume = False
me_wood_cylinder_002.use_remesh_preserve_attributes = False
me_wood_cylinder_002.use_mirror_vertex_groups = False
me_wood_cylinder_002.use_paint_bone_selection = False
me_wood_cylinder_002.use_paint_mask = True
me_wood_cylinder_002.update()
me_wood_cylinder_002.normals_split_custom_set([tuple(v) for v in zip(*[iter([0.9604, 0.2783, 0.009704, 0.9604, 0.2783, 0.009704, 0.9604, 0.2783, 0.009704, 0.9604, 0.2783, 0.009704, 0.9604, 0.2783, 0.009704, 0.9604, 0.2783, 0.009704, 0.9604, 0.2783, 0.009704, 0.9604, 0.2783, 0.009704, 0.9604, 0.2783, 0.009704, 0.9604, 0.2783, 0.009704, 0.9604, 0.2783, 0.009704, 0.9604, 0.2783, 0.009704, 0.9604, 0.2783, 0.009704, 0.9604, 0.2783, 0.009704, 0.9604, 0.2783, 0.009704, 0.9604, 0.2783, 0.009704, 0.9604, 0.2783, 0.009704, 0.9604, 0.2783, 0.009704, 0.9604, 0.2783, 0.009704, 0.9604, 0.2783, 0.009704, 3.05e-07, 1.0, 0.003881, 3.05e-07, 1.0, 0.003881, 3.05e-07, 1.0, 0.003881, 3.05e-07, 1.0, 0.003881, 3.05e-07, 1.0, 0.003881, 3.05e-07, 1.0, 0.003881, 3.05e-07, 1.0, 0.003881, 3.05e-07, 1.0, 0.003881, 3.05e-07, 1.0, 0.003881, 3.05e-07, 1.0, 0.003881, 3.05e-07, 1.0, 0.003881, 3.05e-07, 1.0, 0.003881, 3.05e-07, 1.0, 0.003881, 3.05e-07, 1.0, 0.003881, 3.05e-07, 1.0, 0.003881, 3.05e-07, 1.0, 0.003881, 3.05e-07, 1.0, 0.003881, 3.05e-07, 1.0, 0.003881, 3.05e-07, 1.0, 0.003881, 3.05e-07, 1.0, 0.003881, 3.05e-07, 1.0, 0.003881, 3.05e-07, 1.0, 0.003881, 3.05e-07, 1.0, 0.003881, -0.008325, -0.9999, 0.01196, -0.008325, -0.9999, 0.01196, -0.008325, -0.9999, 0.01196, -0.008325, -0.9999, 0.01196, -0.008325, -0.9999, 0.01196, -0.008325, -0.9999, 0.01196, -0.008325, -0.9999, 0.01196, -0.008325, -0.9999, 0.01196, -0.008325, -0.9999, 0.01196, -0.008325, -0.9999, 0.01196, -0.008325, -0.9999, 0.01196, -0.008325, -0.9999, 0.01196, -0.008325, -0.9999, 0.01196, -0.008325, -0.9999, 0.01196, -0.008325, -0.9999, 0.01196, -0.008325, -0.9999, 0.01196, -0.008325, -0.9999, 0.01196, -0.008325, -0.9999, 0.01196, -0.008325, -0.9999, 0.01196, -0.008325, -0.9999, 0.01196, -0.008325, -0.9999, 0.01196, -0.008325, -0.9999, 0.01196, -0.008325, -0.9999, 0.01196, -0.008325, -0.9999, 0.01196, -0.008325, -0.9999, 0.01196, -0.008325, -0.9999, 0.01196, -0.008325, -0.9999, 0.01196, -0.008325, -0.9999, 0.01196, -0.9618, 0.2737, 0.002084, -0.9618, 0.2737, 0.002084, -0.9618, 0.2737, 0.002084, -0.9618, 0.2737, 0.002084, -0.9618, 0.2737, 0.002084, -0.9618, 0.2737, 0.002084, -0.9618, 0.2737, 0.002084, -0.9618, 0.2737, 0.002084, -0.9618, 0.2737, 0.002084, -0.9618, 0.2737, 0.002084, -0.9618, 0.2737, 0.002084, -0.9618, 0.2737, 0.002084, -0.9618, 0.2737, 0.002084, -0.9618, 0.2737, 0.002084, -0.9618, 0.2737, 0.002084, -0.9618, 0.2737, 0.002084, -0.9618, 0.2737, 0.002084, -0.9618, 0.2737, 0.002084, -0.9618, 0.2737, 0.002084, -0.9618, 0.2737, 0.002084, 2.776e-08, 0.0, 1.0, 2.776e-08, 0.0, 1.0, 2.776e-08, 0.0, 1.0, 2.776e-08, 0.0, 1.0, 2.776e-08, 0.0, 1.0, 2.776e-08, 0.0, 1.0, 2.776e-08, 0.0, 1.0, 2.776e-08, 0.0, 1.0, 2.776e-08, 0.0, 1.0, 2.776e-08, 0.0, 1.0, 2.776e-08, 0.0, 1.0, 2.776e-08, 0.0, 1.0, 2.776e-08, 0.0, 1.0, 2.776e-08, 0.0, 1.0, 2.776e-08, 0.0, 1.0, 2.776e-08, 0.0, 1.0, 2.776e-08, 0.0, 1.0, 2.776e-08, 0.0, 1.0, 6.219e-08, 0.0, -1.0, 6.219e-08, 0.0, -1.0, 6.219e-08, 0.0, -1.0, 6.219e-08, 0.0, -1.0, 6.219e-08, 0.0, -1.0, 6.219e-08, 0.0, -1.0, 6.219e-08, 0.0, -1.0, 6.219e-08, 0.0, -1.0, 6.219e-08, 0.0, -1.0, 6.219e-08, 0.0, -1.0, 6.219e-08, 0.0, -1.0, 6.219e-08, 0.0, -1.0, 6.219e-08, 0.0, -1.0, 6.219e-08, 0.0, -1.0, 6.219e-08, 0.0, -1.0, 6.219e-08, 0.0, -1.0, 6.219e-08, 0.0, -1.0])] * 3)])
me_wood_cylinder_003 = bpy.data.meshes.new('Wood_Cylinder.003')
me_wood_cylinder_003.from_pydata([(-2.863, 0.8581, 3.037), (-2.561, 0.8017, 3.037), (-2.3, 0.6399, 3.037), (-2.176, 0.7244, 2.519), (-2.115, 0.3946, 3.037), (-2.03, 0.09901, 3.037), (-2.059, -0.207, 3.037), (-1.893, -0.2682, 2.519), (-2.196, -0.4821, 3.037), (-2.423, -0.6892, 3.037), (-2.709, -0.8002, 3.037), (-3.017, -0.8002, 3.037), (-3.303, -0.6892, 3.037), (-3.53, -0.4821, 3.037), (-3.667, -0.207, 3.037), (-3.779, -0.2682, 2.519), (-3.696, 0.09901, 3.037), (-3.612, 0.3946, 3.037), (-3.427, 0.6399, 3.037), (-3.497, 0.7244, 2.519), (-3.165, 0.8017, 3.037), (-3.431, 0.6528, -3.303), (-3.437, 0.6595, -2.245), (-3.155, 0.8237, -3.303), (-3.51, 0.739, -1.186), (-3.507, 0.7363, -0.1255), (-3.507, 0.7363, 0.9293), (-3.483, 0.7098, 1.99), (-2.836, 0.8834, -3.303), (-3.627, 0.3937, -3.303), (-3.716, 0.08151, -3.303), (-3.686, -0.2417, -3.303), (-3.694, -0.2442, -2.245), (-3.798, -0.2737, -1.186), (-3.794, -0.2727, -0.1255), (-3.794, -0.2727, 0.9293), (-3.76, -0.2628, 1.99), (-3.541, -0.5323, -3.303), (-3.301, -0.7511, -3.303), (-2.998, -0.8683, -3.303), (-2.674, -0.8683, -3.303), (-2.371, -0.7511, -3.303), (-2.131, -0.5323, -3.303), (-1.986, -0.2417, -3.303), (-1.978, -0.2442, -2.245), (-1.874, -0.2737, -1.186), (-1.82, -0.3651, -0.1774), (-1.878, -0.2727, 0.9293), (-1.912, -0.2628, 1.99), (-1.957, 0.08151, -3.303), (-2.045, 0.3937, -3.303), (-2.241, 0.6528, -3.303), (-2.235, 0.6595, -2.245), (-2.162, 0.739, -1.186), (-2.165, 0.7363, -0.1255), (-2.165, 0.7363, 0.9293), (-2.189, 0.7098, 1.99), (-2.517, 0.8237, -3.303), (-3.014, 0.8299, 3.037)], [], [(3, 2, 4, 5, 6, 7, 48, 47, 46, 45, 44, 43, 49, 50, 51, 52, 53, 54, 55, 56), (0, 1, 2, 3, 56, 55, 54, 53, 52, 51, 57, 28, 23, 21, 22, 24, 25, 26, 27, 19, 18, 20, 58), (7, 6, 8, 9, 10, 11, 12, 13, 14, 15, 36, 35, 34, 33, 32, 31, 37, 38, 39, 40, 41, 42, 43, 44, 45, 46, 47, 48), (15, 14, 16, 17, 18, 19, 27, 26, 25, 24, 22, 21, 29, 30, 31, 32, 33, 34, 35, 36), (8, 6, 5, 4, 2, 1, 0, 58, 20, 18, 17, 16, 14, 13, 12, 11, 10, 9), (38, 37, 31, 30, 29, 21, 23, 28, 57, 51, 50, 49, 43, 42, 41, 40, 39)])
me_wood_cylinder_003.polygons.foreach_set('use_smooth', [True] * 6)
me_wood_cylinder_003.polygons.foreach_set('material_index', [0, 0, 0, 0, 1, 1])
_k = set([(0, 1), (0, 58), (1, 2), (2, 3), (2, 4), (3, 56), (4, 5), (5, 6), (6, 7), (6, 8), (7, 48), (8, 9), (9, 10), (10, 11), (11, 12), (12, 13), (13, 14), (14, 15), (14, 16), (15, 36), (16, 17), (17, 18), (18, 19), (18, 20), (19, 27), (20, 58), (21, 22), (21, 23), (21, 29), (22, 24), (23, 28), (24, 25), (25, 26), (26, 27), (28, 57), (29, 30), (30, 31), (31, 32), (31, 37), (32, 33), (33, 34), (34, 35), (35, 36), (37, 38), (38, 39), (39, 40), (40, 41), (41, 42), (42, 43), (43, 44), (43, 49), (44, 45), (45, 46), (46, 47), (47, 48), (49, 50), (50, 51), (51, 52), (51, 57), (52, 53), (53, 54), (54, 55), (55, 56)])
me_wood_cylinder_003.attributes.new('sharp_edge', 'BOOLEAN', 'EDGE').data.foreach_set('value', [ (min(e.vertices), max(e.vertices)) in _k for e in me_wood_cylinder_003.edges])
_uv = me_wood_cylinder_003.uv_layers.new(name='UVMap')
_uv.uv.foreach_set('vector', [0.6359, 0.4217, 0.6523, 0.4844, 0.5518, 0.4855, 0.4768, 0.4989, 0.4163, 0.4956, 0.3791, 0.4983, 0.395, 0.4763, 0.4067, 0.4151, 0.3703, 0.4262, 0.3764, 0.3541, 0.3746, 0.3288, 0.399, 0.2786, 0.3853, 0.1949, 0.3992, 0.1078, 0.4329, 0.03404, 0.4924, 0.03248, 0.6016, 0.06591, 0.64, 0.1558, 0.6598, 0.2409, 0.6598, 0.3174, 0.05801, 0.9908, 0.1269, 0.9982, 0.1649, 1.002, 0.2137, 0.9908, 0.2996, 0.9991, 0.3051, 0.9144, 0.3051, 0.8542, 0.303, 0.7696, 0.2998, 0.6572, 0.2902, 0.5635, 0.2415, 0.5132, 0.2089, 0.4596, 0.1485, 0.4797, 0.08988, 0.5333, 0.07031, 0.5954, 0.0539, 0.6389, 0.05512, 0.6818, 0.07165, 0.7134, 0.07715, 0.7664, 0.09364, 0.8166, 0.1055, 0.8608, 0.07738, 0.8727, 0.07228, 0.9062, 0.776, 0.2805, 0.757, 0.1806, 0.6293, 0.1404, 0.4572, 0.1203, 0.4826, 0.2041, 0.5782, 0.2108, 0.5507, 0.2677, 0.4607, 0.3917, 0.423, 0.4285, 0.4618, 0.4681, 0.5472, 0.5065, 0.6051, 0.4721, 0.6712, 0.3952, 0.7435, 0.3909, 0.831, 0.4193, 0.8587, 0.3524, 0.8556, 0.2954, 0.8382, 0.2351, 0.8507, 0.1413, 0.8113, 0.08765, 0.6881, 0.0977, 0.5844, 0.0977, 0.5346, 0.04409, 0.411, 0.03583, 0.4392, 0.2368, 0.4828, 0.2706, 0.5422, 0.328, 0.5108, 0.448, 0.4882, 0.4681, 0.542, 0.4218, 0.6057, 0.4285, 0.6708, 0.4118, 0.7505, 0.4587, 0.8457, 0.3978, 0.8615, 0.3323, 0.8715, 0.1672, 0.8682, 0.107, 0.8034, 0.07596, 0.7305, 0.03732, 0.6511, 0.04074, 0.5712, 0.02064, 0.4878, 0.02064, 0.4089, 0.007234, 0.3779, 0.3776, 0.4062, 0.4043, 0.3637, 0.4372, 0.4397, 0.4688, 0.4777, 0.495, 0.4979, 0.5101, 0.4435, 0.5316, 0.3931, 0.5896, 0.3636, 0.6868, 0.3626, 0.7841, 0.3778, 0.8523, 0.4122, 0.9037, 0.4971, 0.9572, 0.6007, 0.9473, 0.6576, 0.9001, 0.7108, 0.7627, 0.7083, 0.6804, 0.7058, 0.6181, 0.6764, 0.5882, 0.64, 0.5438, 0.6103, 0.5136, 0.5828, 0.5031, 0.5365, 0.5121, 0.7036, 0.6247, 0.7107, 0.7742, 0.6821, 0.8731, 0.615, 0.9376, 0.5428, 0.9649, 0.4698, 0.9467, 0.4203, 0.9034, 0.3694, 0.8298, 0.3602, 0.7029, 0.3691, 0.6491, 0.394, 0.5871, 0.4301, 0.5534, 0.4838, 0.5121, 0.5469, 0.504, 0.5749, 0.5192, 0.6006, 0.5176, 0.6383, 0.545])
me_wood_cylinder_003.materials.append(mat_wood_003)
me_wood_cylinder_003.materials.append(mat_woodcut_003)
me_wood_cylinder_003.use_remesh_preserve_volume = False
me_wood_cylinder_003.use_remesh_preserve_attributes = False
me_wood_cylinder_003.use_mirror_vertex_groups = False
me_wood_cylinder_003.use_paint_bone_selection = False
me_wood_cylinder_003.use_paint_mask = True
me_wood_cylinder_003.update()
me_wood_cylinder_003.normals_split_custom_set([tuple(v) for v in zip(*[iter([0.9604, 0.2783, 0.009704, 0.9604, 0.2783, 0.009704, 0.9604, 0.2783, 0.009704, 0.9604, 0.2783, 0.009704, 0.9604, 0.2783, 0.009704, 0.9604, 0.2783, 0.009704, 0.9604, 0.2783, 0.009704, 0.9604, 0.2783, 0.009704, 0.9604, 0.2783, 0.009704, 0.9604, 0.2783, 0.009704, 0.9604, 0.2783, 0.009704, 0.9604, 0.2783, 0.009704, 0.9604, 0.2783, 0.009704, 0.9604, 0.2783, 0.009704, 0.9604, 0.2783, 0.009704, 0.9604, 0.2783, 0.009704, 0.9604, 0.2783, 0.009704, 0.9604, 0.2783, 0.009704, 0.9604, 0.2783, 0.009704, 0.9604, 0.2783, 0.009704, 3.05e-07, 1.0, 0.003881, 3.05e-07, 1.0, 0.003881, 3.05e-07, 1.0, 0.003881, 3.05e-07, 1.0, 0.003881, 3.05e-07, 1.0, 0.003881, 3.05e-07, 1.0, 0.003881, 3.05e-07, 1.0, 0.003881, 3.05e-07, 1.0, 0.003881, 3.05e-07, 1.0, 0.003881, 3.05e-07, 1.0, 0.003881, 3.05e-07, 1.0, 0.003881, 3.05e-07, 1.0, 0.003881, 3.05e-07, 1.0, 0.003881, 3.05e-07, 1.0, 0.003881, 3.05e-07, 1.0, 0.003881, 3.05e-07, 1.0, 0.003881, 3.05e-07, 1.0, 0.003881, 3.05e-07, 1.0, 0.003881, 3.05e-07, 1.0, 0.003881, 3.05e-07, 1.0, 0.003881, 3.05e-07, 1.0, 0.003881, 3.05e-07, 1.0, 0.003881, 3.05e-07, 1.0, 0.003881, -0.008325, -0.9999, 0.01196, -0.008325, -0.9999, 0.01196, -0.008325, -0.9999, 0.01196, -0.008325, -0.9999, 0.01196, -0.008325, -0.9999, 0.01196, -0.008325, -0.9999, 0.01196, -0.008325, -0.9999, 0.01196, -0.008325, -0.9999, 0.01196, -0.008325, -0.9999, 0.01196, -0.008325, -0.9999, 0.01196, -0.008325, -0.9999, 0.01196, -0.008325, -0.9999, 0.01196, -0.008325, -0.9999, 0.01196, -0.008325, -0.9999, 0.01196, -0.008325, -0.9999, 0.01196, -0.008325, -0.9999, 0.01196, -0.008325, -0.9999, 0.01196, -0.008325, -0.9999, 0.01196, -0.008325, -0.9999, 0.01196, -0.008325, -0.9999, 0.01196, -0.008325, -0.9999, 0.01196, -0.008325, -0.9999, 0.01196, -0.008325, -0.9999, 0.01196, -0.008325, -0.9999, 0.01196, -0.008325, -0.9999, 0.01196, -0.008325, -0.9999, 0.01196, -0.008325, -0.9999, 0.01196, -0.008325, -0.9999, 0.01196, -0.9618, 0.2737, 0.002084, -0.9618, 0.2737, 0.002084, -0.9618, 0.2737, 0.002084, -0.9618, 0.2737, 0.002084, -0.9618, 0.2737, 0.002084, -0.9618, 0.2737, 0.002084, -0.9618, 0.2737, 0.002084, -0.9618, 0.2737, 0.002084, -0.9618, 0.2737, 0.002084, -0.9618, 0.2737, 0.002084, -0.9618, 0.2737, 0.002084, -0.9618, 0.2737, 0.002084, -0.9618, 0.2737, 0.002084, -0.9618, 0.2737, 0.002084, -0.9618, 0.2737, 0.002084, -0.9618, 0.2737, 0.002084, -0.9618, 0.2737, 0.002084, -0.9618, 0.2737, 0.002084, -0.9618, 0.2737, 0.002084, -0.9618, 0.2737, 0.002084, 2.776e-08, 0.0, 1.0, 2.776e-08, 0.0, 1.0, 2.776e-08, 0.0, 1.0, 2.776e-08, 0.0, 1.0, 2.776e-08, 0.0, 1.0, 2.776e-08, 0.0, 1.0, 2.776e-08, 0.0, 1.0, 2.776e-08, 0.0, 1.0, 2.776e-08, 0.0, 1.0, 2.776e-08, 0.0, 1.0, 2.776e-08, 0.0, 1.0, 2.776e-08, 0.0, 1.0, 2.776e-08, 0.0, 1.0, 2.776e-08, 0.0, 1.0, 2.776e-08, 0.0, 1.0, 2.776e-08, 0.0, 1.0, 2.776e-08, 0.0, 1.0, 2.776e-08, 0.0, 1.0, 6.219e-08, 0.0, -1.0, 6.219e-08, 0.0, -1.0, 6.219e-08, 0.0, -1.0, 6.219e-08, 0.0, -1.0, 6.219e-08, 0.0, -1.0, 6.219e-08, 0.0, -1.0, 6.219e-08, 0.0, -1.0, 6.219e-08, 0.0, -1.0, 6.219e-08, 0.0, -1.0, 6.219e-08, 0.0, -1.0, 6.219e-08, 0.0, -1.0, 6.219e-08, 0.0, -1.0, 6.219e-08, 0.0, -1.0, 6.219e-08, 0.0, -1.0, 6.219e-08, 0.0, -1.0, 6.219e-08, 0.0, -1.0, 6.219e-08, 0.0, -1.0])] * 3)])
me_wood_cylinder_004 = bpy.data.meshes.new('Wood_Cylinder.004')
me_wood_cylinder_004.from_pydata([(-2.863, 0.8581, 3.037), (-2.561, 0.8017, 3.037), (-2.3, 0.6399, 3.037), (-2.176, 0.7244, 2.519), (-2.115, 0.3946, 3.037), (-2.03, 0.09901, 3.037), (-2.059, -0.207, 3.037), (-1.893, -0.2682, 2.519), (-2.196, -0.4821, 3.037), (-2.423, -0.6892, 3.037), (-2.709, -0.8002, 3.037), (-3.017, -0.8002, 3.037), (-3.303, -0.6892, 3.037), (-3.53, -0.4821, 3.037), (-3.667, -0.207, 3.037), (-3.779, -0.2682, 2.519), (-3.696, 0.09901, 3.037), (-3.612, 0.3946, 3.037), (-3.427, 0.6399, 3.037), (-3.497, 0.7244, 2.519), (-3.165, 0.8017, 3.037), (-3.431, 0.6528, -3.303), (-3.437, 0.6595, -2.245), (-3.155, 0.8237, -3.303), (-3.51, 0.739, -1.186), (-3.507, 0.7363, -0.1255), (-3.507, 0.7363, 0.9293), (-3.483, 0.7098, 1.99), (-2.836, 0.8834, -3.303), (-3.627, 0.3937, -3.303), (-3.716, 0.08151, -3.303), (-3.686, -0.2417, -3.303), (-3.694, -0.2442, -2.245), (-3.798, -0.2737, -1.186), (-3.794, -0.2727, -0.1255), (-3.794, -0.2727, 0.9293), (-3.76, -0.2628, 1.99), (-3.541, -0.5323, -3.303), (-3.301, -0.7511, -3.303), (-2.998, -0.8683, -3.303), (-2.674, -0.8683, -3.303), (-2.371, -0.7511, -3.303), (-2.131, -0.5323, -3.303), (-1.986, -0.2417, -3.303), (-1.978, -0.2442, -2.245), (-1.874, -0.2737, -1.186), (-1.82, -0.3651, -0.1774), (-1.878, -0.2727, 0.9293), (-1.912, -0.2628, 1.99), (-1.957, 0.08151, -3.303), (-2.045, 0.3937, -3.303), (-2.241, 0.6528, -3.303), (-2.235, 0.6595, -2.245), (-2.162, 0.739, -1.186), (-2.165, 0.7363, -0.1255), (-2.165, 0.7363, 0.9293), (-2.189, 0.7098, 1.99), (-2.517, 0.8237, -3.303), (-3.014, 0.8299, 3.037)], [], [(3, 2, 4, 5, 6, 7, 48, 47, 46, 45, 44, 43, 49, 50, 51, 52, 53, 54, 55, 56), (0, 1, 2, 3, 56, 55, 54, 53, 52, 51, 57, 28, 23, 21, 22, 24, 25, 26, 27, 19, 18, 20, 58), (7, 6, 8, 9, 10, 11, 12, 13, 14, 15, 36, 35, 34, 33, 32, 31, 37, 38, 39, 40, 41, 42, 43, 44, 45, 46, 47, 48), (15, 14, 16, 17, 18, 19, 27, 26, 25, 24, 22, 21, 29, 30, 31, 32, 33, 34, 35, 36), (8, 6, 5, 4, 2, 1, 0, 58, 20, 18, 17, 16, 14, 13, 12, 11, 10, 9), (38, 37, 31, 30, 29, 21, 23, 28, 57, 51, 50, 49, 43, 42, 41, 40, 39)])
me_wood_cylinder_004.polygons.foreach_set('use_smooth', [True] * 6)
me_wood_cylinder_004.polygons.foreach_set('material_index', [0, 0, 0, 0, 1, 1])
_k = set([(0, 1), (0, 58), (1, 2), (2, 3), (2, 4), (3, 56), (4, 5), (5, 6), (6, 7), (6, 8), (7, 48), (8, 9), (9, 10), (10, 11), (11, 12), (12, 13), (13, 14), (14, 15), (14, 16), (15, 36), (16, 17), (17, 18), (18, 19), (18, 20), (19, 27), (20, 58), (21, 22), (21, 23), (21, 29), (22, 24), (23, 28), (24, 25), (25, 26), (26, 27), (28, 57), (29, 30), (30, 31), (31, 32), (31, 37), (32, 33), (33, 34), (34, 35), (35, 36), (37, 38), (38, 39), (39, 40), (40, 41), (41, 42), (42, 43), (43, 44), (43, 49), (44, 45), (45, 46), (46, 47), (47, 48), (49, 50), (50, 51), (51, 52), (51, 57), (52, 53), (53, 54), (54, 55), (55, 56)])
me_wood_cylinder_004.attributes.new('sharp_edge', 'BOOLEAN', 'EDGE').data.foreach_set('value', [ (min(e.vertices), max(e.vertices)) in _k for e in me_wood_cylinder_004.edges])
_uv = me_wood_cylinder_004.uv_layers.new(name='UVMap')
_uv.uv.foreach_set('vector', [0.6359, 0.4217, 0.6523, 0.4844, 0.5518, 0.4855, 0.4768, 0.4989, 0.4163, 0.4956, 0.3791, 0.4983, 0.395, 0.4763, 0.4067, 0.4151, 0.3703, 0.4262, 0.3764, 0.3541, 0.3746, 0.3288, 0.399, 0.2786, 0.3853, 0.1949, 0.3992, 0.1078, 0.4329, 0.03404, 0.4924, 0.03248, 0.6016, 0.06591, 0.64, 0.1558, 0.6598, 0.2409, 0.6598, 0.3174, 0.05801, 0.9908, 0.1269, 0.9982, 0.1649, 1.002, 0.2137, 0.9908, 0.2996, 0.9991, 0.3051, 0.9144, 0.3051, 0.8542, 0.303, 0.7696, 0.2998, 0.6572, 0.2902, 0.5635, 0.2415, 0.5132, 0.2089, 0.4596, 0.1485, 0.4797, 0.08988, 0.5333, 0.07031, 0.5954, 0.0539, 0.6389, 0.05512, 0.6818, 0.07165, 0.7134, 0.07715, 0.7664, 0.09364, 0.8166, 0.1055, 0.8608, 0.07738, 0.8727, 0.07228, 0.9062, 0.776, 0.2805, 0.757, 0.1806, 0.6293, 0.1404, 0.4572, 0.1203, 0.4826, 0.2041, 0.5782, 0.2108, 0.5507, 0.2677, 0.4607, 0.3917, 0.423, 0.4285, 0.4618, 0.4681, 0.5472, 0.5065, 0.6051, 0.4721, 0.6712, 0.3952, 0.7435, 0.3909, 0.831, 0.4193, 0.8587, 0.3524, 0.8556, 0.2954, 0.8382, 0.2351, 0.8507, 0.1413, 0.8113, 0.08765, 0.6881, 0.0977, 0.5844, 0.0977, 0.5346, 0.04409, 0.411, 0.03583, 0.4392, 0.2368, 0.4828, 0.2706, 0.5422, 0.328, 0.5108, 0.448, 0.4882, 0.4681, 0.542, 0.4218, 0.6057, 0.4285, 0.6708, 0.4118, 0.7505, 0.4587, 0.8457, 0.3978, 0.8615, 0.3323, 0.8715, 0.1672, 0.8682, 0.107, 0.8034, 0.07596, 0.7305, 0.03732, 0.6511, 0.04074, 0.5712, 0.02064, 0.4878, 0.02064, 0.4089, 0.007234, 0.3779, 0.3776, 0.4062, 0.4043, 0.3637, 0.4372, 0.4397, 0.4688, 0.4777, 0.495, 0.4979, 0.5101, 0.4435, 0.5316, 0.3931, 0.5896, 0.3636, 0.6868, 0.3626, 0.7841, 0.3778, 0.8523, 0.4122, 0.9037, 0.4971, 0.9572, 0.6007, 0.9473, 0.6576, 0.9001, 0.7108, 0.7627, 0.7083, 0.6804, 0.7058, 0.6181, 0.6764, 0.5882, 0.64, 0.5438, 0.6103, 0.5136, 0.5828, 0.5031, 0.5365, 0.5121, 0.7036, 0.6247, 0.7107, 0.7742, 0.6821, 0.8731, 0.615, 0.9376, 0.5428, 0.9649, 0.4698, 0.9467, 0.4203, 0.9034, 0.3694, 0.8298, 0.3602, 0.7029, 0.3691, 0.6491, 0.394, 0.5871, 0.4301, 0.5534, 0.4838, 0.5121, 0.5469, 0.504, 0.5749, 0.5192, 0.6006, 0.5176, 0.6383, 0.545])
me_wood_cylinder_004.materials.append(mat_wood_004)
me_wood_cylinder_004.materials.append(mat_woodcut_004)
me_wood_cylinder_004.use_remesh_preserve_volume = False
me_wood_cylinder_004.use_remesh_preserve_attributes = False
me_wood_cylinder_004.use_mirror_vertex_groups = False
me_wood_cylinder_004.use_paint_bone_selection = False
me_wood_cylinder_004.use_paint_mask = True
me_wood_cylinder_004.update()
me_wood_cylinder_004.normals_split_custom_set([tuple(v) for v in zip(*[iter([0.9604, 0.2783, 0.009704, 0.9604, 0.2783, 0.009704, 0.9604, 0.2783, 0.009704, 0.9604, 0.2783, 0.009704, 0.9604, 0.2783, 0.009704, 0.9604, 0.2783, 0.009704, 0.9604, 0.2783, 0.009704, 0.9604, 0.2783, 0.009704, 0.9604, 0.2783, 0.009704, 0.9604, 0.2783, 0.009704, 0.9604, 0.2783, 0.009704, 0.9604, 0.2783, 0.009704, 0.9604, 0.2783, 0.009704, 0.9604, 0.2783, 0.009704, 0.9604, 0.2783, 0.009704, 0.9604, 0.2783, 0.009704, 0.9604, 0.2783, 0.009704, 0.9604, 0.2783, 0.009704, 0.9604, 0.2783, 0.009704, 0.9604, 0.2783, 0.009704, 3.05e-07, 1.0, 0.003881, 3.05e-07, 1.0, 0.003881, 3.05e-07, 1.0, 0.003881, 3.05e-07, 1.0, 0.003881, 3.05e-07, 1.0, 0.003881, 3.05e-07, 1.0, 0.003881, 3.05e-07, 1.0, 0.003881, 3.05e-07, 1.0, 0.003881, 3.05e-07, 1.0, 0.003881, 3.05e-07, 1.0, 0.003881, 3.05e-07, 1.0, 0.003881, 3.05e-07, 1.0, 0.003881, 3.05e-07, 1.0, 0.003881, 3.05e-07, 1.0, 0.003881, 3.05e-07, 1.0, 0.003881, 3.05e-07, 1.0, 0.003881, 3.05e-07, 1.0, 0.003881, 3.05e-07, 1.0, 0.003881, 3.05e-07, 1.0, 0.003881, 3.05e-07, 1.0, 0.003881, 3.05e-07, 1.0, 0.003881, 3.05e-07, 1.0, 0.003881, 3.05e-07, 1.0, 0.003881, -0.008325, -0.9999, 0.01196, -0.008325, -0.9999, 0.01196, -0.008325, -0.9999, 0.01196, -0.008325, -0.9999, 0.01196, -0.008325, -0.9999, 0.01196, -0.008325, -0.9999, 0.01196, -0.008325, -0.9999, 0.01196, -0.008325, -0.9999, 0.01196, -0.008325, -0.9999, 0.01196, -0.008325, -0.9999, 0.01196, -0.008325, -0.9999, 0.01196, -0.008325, -0.9999, 0.01196, -0.008325, -0.9999, 0.01196, -0.008325, -0.9999, 0.01196, -0.008325, -0.9999, 0.01196, -0.008325, -0.9999, 0.01196, -0.008325, -0.9999, 0.01196, -0.008325, -0.9999, 0.01196, -0.008325, -0.9999, 0.01196, -0.008325, -0.9999, 0.01196, -0.008325, -0.9999, 0.01196, -0.008325, -0.9999, 0.01196, -0.008325, -0.9999, 0.01196, -0.008325, -0.9999, 0.01196, -0.008325, -0.9999, 0.01196, -0.008325, -0.9999, 0.01196, -0.008325, -0.9999, 0.01196, -0.008325, -0.9999, 0.01196, -0.9618, 0.2737, 0.002084, -0.9618, 0.2737, 0.002084, -0.9618, 0.2737, 0.002084, -0.9618, 0.2737, 0.002084, -0.9618, 0.2737, 0.002084, -0.9618, 0.2737, 0.002084, -0.9618, 0.2737, 0.002084, -0.9618, 0.2737, 0.002084, -0.9618, 0.2737, 0.002084, -0.9618, 0.2737, 0.002084, -0.9618, 0.2737, 0.002084, -0.9618, 0.2737, 0.002084, -0.9618, 0.2737, 0.002084, -0.9618, 0.2737, 0.002084, -0.9618, 0.2737, 0.002084, -0.9618, 0.2737, 0.002084, -0.9618, 0.2737, 0.002084, -0.9618, 0.2737, 0.002084, -0.9618, 0.2737, 0.002084, -0.9618, 0.2737, 0.002084, 2.776e-08, 0.0, 1.0, 2.776e-08, 0.0, 1.0, 2.776e-08, 0.0, 1.0, 2.776e-08, 0.0, 1.0, 2.776e-08, 0.0, 1.0, 2.776e-08, 0.0, 1.0, 2.776e-08, 0.0, 1.0, 2.776e-08, 0.0, 1.0, 2.776e-08, 0.0, 1.0, 2.776e-08, 0.0, 1.0, 2.776e-08, 0.0, 1.0, 2.776e-08, 0.0, 1.0, 2.776e-08, 0.0, 1.0, 2.776e-08, 0.0, 1.0, 2.776e-08, 0.0, 1.0, 2.776e-08, 0.0, 1.0, 2.776e-08, 0.0, 1.0, 2.776e-08, 0.0, 1.0, 6.219e-08, 0.0, -1.0, 6.219e-08, 0.0, -1.0, 6.219e-08, 0.0, -1.0, 6.219e-08, 0.0, -1.0, 6.219e-08, 0.0, -1.0, 6.219e-08, 0.0, -1.0, 6.219e-08, 0.0, -1.0, 6.219e-08, 0.0, -1.0, 6.219e-08, 0.0, -1.0, 6.219e-08, 0.0, -1.0, 6.219e-08, 0.0, -1.0, 6.219e-08, 0.0, -1.0, 6.219e-08, 0.0, -1.0, 6.219e-08, 0.0, -1.0, 6.219e-08, 0.0, -1.0, 6.219e-08, 0.0, -1.0, 6.219e-08, 0.0, -1.0])] * 3)])
me_wood_cylinder_005 = bpy.data.meshes.new('Wood_Cylinder.005')
me_wood_cylinder_005.from_pydata([(-2.863, 0.8581, 3.037), (-2.561, 0.8017, 3.037), (-2.3, 0.6399, 3.037), (-2.176, 0.7244, 2.519), (-2.115, 0.3946, 3.037), (-2.03, 0.09901, 3.037), (-2.059, -0.207, 3.037), (-1.893, -0.2682, 2.519), (-2.196, -0.4821, 3.037), (-2.423, -0.6892, 3.037), (-2.709, -0.8002, 3.037), (-3.017, -0.8002, 3.037), (-3.303, -0.6892, 3.037), (-3.53, -0.4821, 3.037), (-3.667, -0.207, 3.037), (-3.779, -0.2682, 2.519), (-3.696, 0.09901, 3.037), (-3.612, 0.3946, 3.037), (-3.427, 0.6399, 3.037), (-3.497, 0.7244, 2.519), (-3.165, 0.8017, 3.037), (-3.431, 0.6528, -3.303), (-3.437, 0.6595, -2.245), (-3.155, 0.8237, -3.303), (-3.51, 0.739, -1.186), (-3.507, 0.7363, -0.1255), (-3.507, 0.7363, 0.9293), (-3.483, 0.7098, 1.99), (-2.836, 0.8834, -3.303), (-3.627, 0.3937, -3.303), (-3.716, 0.08151, -3.303), (-3.686, -0.2417, -3.303), (-3.694, -0.2442, -2.245), (-3.798, -0.2737, -1.186), (-3.794, -0.2727, -0.1255), (-3.794, -0.2727, 0.9293), (-3.76, -0.2628, 1.99), (-3.541, -0.5323, -3.303), (-3.301, -0.7511, -3.303), (-2.998, -0.8683, -3.303), (-2.674, -0.8683, -3.303), (-2.371, -0.7511, -3.303), (-2.131, -0.5323, -3.303), (-1.986, -0.2417, -3.303), (-1.978, -0.2442, -2.245), (-1.874, -0.2737, -1.186), (-1.82, -0.3651, -0.1774), (-1.878, -0.2727, 0.9293), (-1.912, -0.2628, 1.99), (-1.957, 0.08151, -3.303), (-2.045, 0.3937, -3.303), (-2.241, 0.6528, -3.303), (-2.235, 0.6595, -2.245), (-2.162, 0.739, -1.186), (-2.165, 0.7363, -0.1255), (-2.165, 0.7363, 0.9293), (-2.189, 0.7098, 1.99), (-2.517, 0.8237, -3.303), (-3.014, 0.8299, 3.037)], [], [(3, 2, 4, 5, 6, 7, 48, 47, 46, 45, 44, 43, 49, 50, 51, 52, 53, 54, 55, 56), (0, 1, 2, 3, 56, 55, 54, 53, 52, 51, 57, 28, 23, 21, 22, 24, 25, 26, 27, 19, 18, 20, 58), (7, 6, 8, 9, 10, 11, 12, 13, 14, 15, 36, 35, 34, 33, 32, 31, 37, 38, 39, 40, 41, 42, 43, 44, 45, 46, 47, 48), (15, 14, 16, 17, 18, 19, 27, 26, 25, 24, 22, 21, 29, 30, 31, 32, 33, 34, 35, 36), (8, 6, 5, 4, 2, 1, 0, 58, 20, 18, 17, 16, 14, 13, 12, 11, 10, 9), (38, 37, 31, 30, 29, 21, 23, 28, 57, 51, 50, 49, 43, 42, 41, 40, 39)])
me_wood_cylinder_005.polygons.foreach_set('use_smooth', [True] * 6)
me_wood_cylinder_005.polygons.foreach_set('material_index', [0, 0, 0, 0, 1, 1])
_k = set([(0, 1), (0, 58), (1, 2), (2, 3), (2, 4), (3, 56), (4, 5), (5, 6), (6, 7), (6, 8), (7, 48), (8, 9), (9, 10), (10, 11), (11, 12), (12, 13), (13, 14), (14, 15), (14, 16), (15, 36), (16, 17), (17, 18), (18, 19), (18, 20), (19, 27), (20, 58), (21, 22), (21, 23), (21, 29), (22, 24), (23, 28), (24, 25), (25, 26), (26, 27), (28, 57), (29, 30), (30, 31), (31, 32), (31, 37), (32, 33), (33, 34), (34, 35), (35, 36), (37, 38), (38, 39), (39, 40), (40, 41), (41, 42), (42, 43), (43, 44), (43, 49), (44, 45), (45, 46), (46, 47), (47, 48), (49, 50), (50, 51), (51, 52), (51, 57), (52, 53), (53, 54), (54, 55), (55, 56)])
me_wood_cylinder_005.attributes.new('sharp_edge', 'BOOLEAN', 'EDGE').data.foreach_set('value', [ (min(e.vertices), max(e.vertices)) in _k for e in me_wood_cylinder_005.edges])
_uv = me_wood_cylinder_005.uv_layers.new(name='UVMap')
_uv.uv.foreach_set('vector', [0.6359, 0.4217, 0.6523, 0.4844, 0.5518, 0.4855, 0.4768, 0.4989, 0.4163, 0.4956, 0.3791, 0.4983, 0.395, 0.4763, 0.4067, 0.4151, 0.3703, 0.4262, 0.3764, 0.3541, 0.3746, 0.3288, 0.399, 0.2786, 0.3853, 0.1949, 0.3992, 0.1078, 0.4329, 0.03404, 0.4924, 0.03248, 0.6016, 0.06591, 0.64, 0.1558, 0.6598, 0.2409, 0.6598, 0.3174, 0.05801, 0.9908, 0.1269, 0.9982, 0.1649, 1.002, 0.2137, 0.9908, 0.2996, 0.9991, 0.3051, 0.9144, 0.3051, 0.8542, 0.303, 0.7696, 0.2998, 0.6572, 0.2902, 0.5635, 0.2415, 0.5132, 0.2089, 0.4596, 0.1485, 0.4797, 0.08988, 0.5333, 0.07031, 0.5954, 0.0539, 0.6389, 0.05512, 0.6818, 0.07165, 0.7134, 0.07715, 0.7664, 0.09364, 0.8166, 0.1055, 0.8608, 0.07738, 0.8727, 0.07228, 0.9062, 0.776, 0.2805, 0.757, 0.1806, 0.6293, 0.1404, 0.4572, 0.1203, 0.4826, 0.2041, 0.5782, 0.2108, 0.5507, 0.2677, 0.4607, 0.3917, 0.423, 0.4285, 0.4618, 0.4681, 0.5472, 0.5065, 0.6051, 0.4721, 0.6712, 0.3952, 0.7435, 0.3909, 0.831, 0.4193, 0.8587, 0.3524, 0.8556, 0.2954, 0.8382, 0.2351, 0.8507, 0.1413, 0.8113, 0.08765, 0.6881, 0.0977, 0.5844, 0.0977, 0.5346, 0.04409, 0.411, 0.03583, 0.4392, 0.2368, 0.4828, 0.2706, 0.5422, 0.328, 0.5108, 0.448, 0.4882, 0.4681, 0.542, 0.4218, 0.6057, 0.4285, 0.6708, 0.4118, 0.7505, 0.4587, 0.8457, 0.3978, 0.8615, 0.3323, 0.8715, 0.1672, 0.8682, 0.107, 0.8034, 0.07596, 0.7305, 0.03732, 0.6511, 0.04074, 0.5712, 0.02064, 0.4878, 0.02064, 0.4089, 0.007234, 0.3779, 0.3776, 0.4062, 0.4043, 0.3637, 0.4372, 0.4397, 0.4688, 0.4777, 0.495, 0.4979, 0.5101, 0.4435, 0.5316, 0.3931, 0.5896, 0.3636, 0.6868, 0.3626, 0.7841, 0.3778, 0.8523, 0.4122, 0.9037, 0.4971, 0.9572, 0.6007, 0.9473, 0.6576, 0.9001, 0.7108, 0.7627, 0.7083, 0.6804, 0.7058, 0.6181, 0.6764, 0.5882, 0.64, 0.5438, 0.6103, 0.5136, 0.5828, 0.5031, 0.5365, 0.5121, 0.7036, 0.6247, 0.7107, 0.7742, 0.6821, 0.8731, 0.615, 0.9376, 0.5428, 0.9649, 0.4698, 0.9467, 0.4203, 0.9034, 0.3694, 0.8298, 0.3602, 0.7029, 0.3691, 0.6491, 0.394, 0.5871, 0.4301, 0.5534, 0.4838, 0.5121, 0.5469, 0.504, 0.5749, 0.5192, 0.6006, 0.5176, 0.6383, 0.545])
me_wood_cylinder_005.materials.append(mat_wood_005)
me_wood_cylinder_005.materials.append(mat_woodcut_005)
me_wood_cylinder_005.use_remesh_preserve_volume = False
me_wood_cylinder_005.use_remesh_preserve_attributes = False
me_wood_cylinder_005.use_mirror_vertex_groups = False
me_wood_cylinder_005.use_paint_bone_selection = False
me_wood_cylinder_005.use_paint_mask = True
me_wood_cylinder_005.update()
me_wood_cylinder_005.normals_split_custom_set([tuple(v) for v in zip(*[iter([0.9604, 0.2783, 0.009704, 0.9604, 0.2783, 0.009704, 0.9604, 0.2783, 0.009704, 0.9604, 0.2783, 0.009704, 0.9604, 0.2783, 0.009704, 0.9604, 0.2783, 0.009704, 0.9604, 0.2783, 0.009704, 0.9604, 0.2783, 0.009704, 0.9604, 0.2783, 0.009704, 0.9604, 0.2783, 0.009704, 0.9604, 0.2783, 0.009704, 0.9604, 0.2783, 0.009704, 0.9604, 0.2783, 0.009704, 0.9604, 0.2783, 0.009704, 0.9604, 0.2783, 0.009704, 0.9604, 0.2783, 0.009704, 0.9604, 0.2783, 0.009704, 0.9604, 0.2783, 0.009704, 0.9604, 0.2783, 0.009704, 0.9604, 0.2783, 0.009704, 3.05e-07, 1.0, 0.003881, 3.05e-07, 1.0, 0.003881, 3.05e-07, 1.0, 0.003881, 3.05e-07, 1.0, 0.003881, 3.05e-07, 1.0, 0.003881, 3.05e-07, 1.0, 0.003881, 3.05e-07, 1.0, 0.003881, 3.05e-07, 1.0, 0.003881, 3.05e-07, 1.0, 0.003881, 3.05e-07, 1.0, 0.003881, 3.05e-07, 1.0, 0.003881, 3.05e-07, 1.0, 0.003881, 3.05e-07, 1.0, 0.003881, 3.05e-07, 1.0, 0.003881, 3.05e-07, 1.0, 0.003881, 3.05e-07, 1.0, 0.003881, 3.05e-07, 1.0, 0.003881, 3.05e-07, 1.0, 0.003881, 3.05e-07, 1.0, 0.003881, 3.05e-07, 1.0, 0.003881, 3.05e-07, 1.0, 0.003881, 3.05e-07, 1.0, 0.003881, 3.05e-07, 1.0, 0.003881, -0.008325, -0.9999, 0.01196, -0.008325, -0.9999, 0.01196, -0.008325, -0.9999, 0.01196, -0.008325, -0.9999, 0.01196, -0.008325, -0.9999, 0.01196, -0.008325, -0.9999, 0.01196, -0.008325, -0.9999, 0.01196, -0.008325, -0.9999, 0.01196, -0.008325, -0.9999, 0.01196, -0.008325, -0.9999, 0.01196, -0.008325, -0.9999, 0.01196, -0.008325, -0.9999, 0.01196, -0.008325, -0.9999, 0.01196, -0.008325, -0.9999, 0.01196, -0.008325, -0.9999, 0.01196, -0.008325, -0.9999, 0.01196, -0.008325, -0.9999, 0.01196, -0.008325, -0.9999, 0.01196, -0.008325, -0.9999, 0.01196, -0.008325, -0.9999, 0.01196, -0.008325, -0.9999, 0.01196, -0.008325, -0.9999, 0.01196, -0.008325, -0.9999, 0.01196, -0.008325, -0.9999, 0.01196, -0.008325, -0.9999, 0.01196, -0.008325, -0.9999, 0.01196, -0.008325, -0.9999, 0.01196, -0.008325, -0.9999, 0.01196, -0.9618, 0.2737, 0.002084, -0.9618, 0.2737, 0.002084, -0.9618, 0.2737, 0.002084, -0.9618, 0.2737, 0.002084, -0.9618, 0.2737, 0.002084, -0.9618, 0.2737, 0.002084, -0.9618, 0.2737, 0.002084, -0.9618, 0.2737, 0.002084, -0.9618, 0.2737, 0.002084, -0.9618, 0.2737, 0.002084, -0.9618, 0.2737, 0.002084, -0.9618, 0.2737, 0.002084, -0.9618, 0.2737, 0.002084, -0.9618, 0.2737, 0.002084, -0.9618, 0.2737, 0.002084, -0.9618, 0.2737, 0.002084, -0.9618, 0.2737, 0.002084, -0.9618, 0.2737, 0.002084, -0.9618, 0.2737, 0.002084, -0.9618, 0.2737, 0.002084, 2.776e-08, 0.0, 1.0, 2.776e-08, 0.0, 1.0, 2.776e-08, 0.0, 1.0, 2.776e-08, 0.0, 1.0, 2.776e-08, 0.0, 1.0, 2.776e-08, 0.0, 1.0, 2.776e-08, 0.0, 1.0, 2.776e-08, 0.0, 1.0, 2.776e-08, 0.0, 1.0, 2.776e-08, 0.0, 1.0, 2.776e-08, 0.0, 1.0, 2.776e-08, 0.0, 1.0, 2.776e-08, 0.0, 1.0, 2.776e-08, 0.0, 1.0, 2.776e-08, 0.0, 1.0, 2.776e-08, 0.0, 1.0, 2.776e-08, 0.0, 1.0, 2.776e-08, 0.0, 1.0, 6.219e-08, 0.0, -1.0, 6.219e-08, 0.0, -1.0, 6.219e-08, 0.0, -1.0, 6.219e-08, 0.0, -1.0, 6.219e-08, 0.0, -1.0, 6.219e-08, 0.0, -1.0, 6.219e-08, 0.0, -1.0, 6.219e-08, 0.0, -1.0, 6.219e-08, 0.0, -1.0, 6.219e-08, 0.0, -1.0, 6.219e-08, 0.0, -1.0, 6.219e-08, 0.0, -1.0, 6.219e-08, 0.0, -1.0, 6.219e-08, 0.0, -1.0, 6.219e-08, 0.0, -1.0, 6.219e-08, 0.0, -1.0, 6.219e-08, 0.0, -1.0])] * 3)])
me_wood_cylinder_006 = bpy.data.meshes.new('Wood_Cylinder.006')
me_wood_cylinder_006.from_pydata([(-2.863, 0.8581, 3.037), (-2.561, 0.8017, 3.037), (-2.3, 0.6399, 3.037), (-2.176, 0.7244, 2.519), (-2.115, 0.3946, 3.037), (-2.03, 0.09901, 3.037), (-2.059, -0.207, 3.037), (-1.893, -0.2682, 2.519), (-2.196, -0.4821, 3.037), (-2.423, -0.6892, 3.037), (-2.709, -0.8002, 3.037), (-3.017, -0.8002, 3.037), (-3.303, -0.6892, 3.037), (-3.53, -0.4821, 3.037), (-3.667, -0.207, 3.037), (-3.779, -0.2682, 2.519), (-3.696, 0.09901, 3.037), (-3.612, 0.3946, 3.037), (-3.427, 0.6399, 3.037), (-3.497, 0.7244, 2.519), (-3.165, 0.8017, 3.037), (-3.431, 0.6528, -3.303), (-3.437, 0.6595, -2.245), (-3.155, 0.8237, -3.303), (-3.51, 0.739, -1.186), (-3.507, 0.7363, -0.1255), (-3.507, 0.7363, 0.9293), (-3.483, 0.7098, 1.99), (-2.836, 0.8834, -3.303), (-3.627, 0.3937, -3.303), (-3.716, 0.08151, -3.303), (-3.686, -0.2417, -3.303), (-3.694, -0.2442, -2.245), (-3.798, -0.2737, -1.186), (-3.794, -0.2727, -0.1255), (-3.794, -0.2727, 0.9293), (-3.76, -0.2628, 1.99), (-3.541, -0.5323, -3.303), (-3.301, -0.7511, -3.303), (-2.998, -0.8683, -3.303), (-2.674, -0.8683, -3.303), (-2.371, -0.7511, -3.303), (-2.131, -0.5323, -3.303), (-1.986, -0.2417, -3.303), (-1.978, -0.2442, -2.245), (-1.874, -0.2737, -1.186), (-1.82, -0.3651, -0.1774), (-1.878, -0.2727, 0.9293), (-1.912, -0.2628, 1.99), (-1.957, 0.08151, -3.303), (-2.045, 0.3937, -3.303), (-2.241, 0.6528, -3.303), (-2.235, 0.6595, -2.245), (-2.162, 0.739, -1.186), (-2.165, 0.7363, -0.1255), (-2.165, 0.7363, 0.9293), (-2.189, 0.7098, 1.99), (-2.517, 0.8237, -3.303), (-3.014, 0.8299, 3.037)], [], [(3, 2, 4, 5, 6, 7, 48, 47, 46, 45, 44, 43, 49, 50, 51, 52, 53, 54, 55, 56), (0, 1, 2, 3, 56, 55, 54, 53, 52, 51, 57, 28, 23, 21, 22, 24, 25, 26, 27, 19, 18, 20, 58), (7, 6, 8, 9, 10, 11, 12, 13, 14, 15, 36, 35, 34, 33, 32, 31, 37, 38, 39, 40, 41, 42, 43, 44, 45, 46, 47, 48), (15, 14, 16, 17, 18, 19, 27, 26, 25, 24, 22, 21, 29, 30, 31, 32, 33, 34, 35, 36), (8, 6, 5, 4, 2, 1, 0, 58, 20, 18, 17, 16, 14, 13, 12, 11, 10, 9), (38, 37, 31, 30, 29, 21, 23, 28, 57, 51, 50, 49, 43, 42, 41, 40, 39)])
me_wood_cylinder_006.polygons.foreach_set('use_smooth', [True] * 6)
me_wood_cylinder_006.polygons.foreach_set('material_index', [0, 0, 0, 0, 1, 1])
_k = set([(0, 1), (0, 58), (1, 2), (2, 3), (2, 4), (3, 56), (4, 5), (5, 6), (6, 7), (6, 8), (7, 48), (8, 9), (9, 10), (10, 11), (11, 12), (12, 13), (13, 14), (14, 15), (14, 16), (15, 36), (16, 17), (17, 18), (18, 19), (18, 20), (19, 27), (20, 58), (21, 22), (21, 23), (21, 29), (22, 24), (23, 28), (24, 25), (25, 26), (26, 27), (28, 57), (29, 30), (30, 31), (31, 32), (31, 37), (32, 33), (33, 34), (34, 35), (35, 36), (37, 38), (38, 39), (39, 40), (40, 41), (41, 42), (42, 43), (43, 44), (43, 49), (44, 45), (45, 46), (46, 47), (47, 48), (49, 50), (50, 51), (51, 52), (51, 57), (52, 53), (53, 54), (54, 55), (55, 56)])
me_wood_cylinder_006.attributes.new('sharp_edge', 'BOOLEAN', 'EDGE').data.foreach_set('value', [ (min(e.vertices), max(e.vertices)) in _k for e in me_wood_cylinder_006.edges])
_uv = me_wood_cylinder_006.uv_layers.new(name='UVMap')
_uv.uv.foreach_set('vector', [0.6359, 0.4217, 0.6523, 0.4844, 0.5518, 0.4855, 0.4768, 0.4989, 0.4163, 0.4956, 0.3791, 0.4983, 0.395, 0.4763, 0.4067, 0.4151, 0.3703, 0.4262, 0.3764, 0.3541, 0.3746, 0.3288, 0.399, 0.2786, 0.3853, 0.1949, 0.3992, 0.1078, 0.4329, 0.03404, 0.4924, 0.03248, 0.6016, 0.06591, 0.64, 0.1558, 0.6598, 0.2409, 0.6598, 0.3174, 0.05801, 0.9908, 0.1269, 0.9982, 0.1649, 1.002, 0.2137, 0.9908, 0.2996, 0.9991, 0.3051, 0.9144, 0.3051, 0.8542, 0.303, 0.7696, 0.2998, 0.6572, 0.2902, 0.5635, 0.2415, 0.5132, 0.2089, 0.4596, 0.1485, 0.4797, 0.08988, 0.5333, 0.07031, 0.5954, 0.0539, 0.6389, 0.05512, 0.6818, 0.07165, 0.7134, 0.07715, 0.7664, 0.09364, 0.8166, 0.1055, 0.8608, 0.07738, 0.8727, 0.07228, 0.9062, 0.776, 0.2805, 0.757, 0.1806, 0.6293, 0.1404, 0.4572, 0.1203, 0.4826, 0.2041, 0.5782, 0.2108, 0.5507, 0.2677, 0.4607, 0.3917, 0.423, 0.4285, 0.4618, 0.4681, 0.5472, 0.5065, 0.6051, 0.4721, 0.6712, 0.3952, 0.7435, 0.3909, 0.831, 0.4193, 0.8587, 0.3524, 0.8556, 0.2954, 0.8382, 0.2351, 0.8507, 0.1413, 0.8113, 0.08765, 0.6881, 0.0977, 0.5844, 0.0977, 0.5346, 0.04409, 0.411, 0.03583, 0.4392, 0.2368, 0.4828, 0.2706, 0.5422, 0.328, 0.5108, 0.448, 0.4882, 0.4681, 0.542, 0.4218, 0.6057, 0.4285, 0.6708, 0.4118, 0.7505, 0.4587, 0.8457, 0.3978, 0.8615, 0.3323, 0.8715, 0.1672, 0.8682, 0.107, 0.8034, 0.07596, 0.7305, 0.03732, 0.6511, 0.04074, 0.5712, 0.02064, 0.4878, 0.02064, 0.4089, 0.007234, 0.3779, 0.3776, 0.4062, 0.4043, 0.3637, 0.4372, 0.4397, 0.4688, 0.4777, 0.495, 0.4979, 0.5101, 0.4435, 0.5316, 0.3931, 0.5896, 0.3636, 0.6868, 0.3626, 0.7841, 0.3778, 0.8523, 0.4122, 0.9037, 0.4971, 0.9572, 0.6007, 0.9473, 0.6576, 0.9001, 0.7108, 0.7627, 0.7083, 0.6804, 0.7058, 0.6181, 0.6764, 0.5882, 0.64, 0.5438, 0.6103, 0.5136, 0.5828, 0.5031, 0.5365, 0.5121, 0.7036, 0.6247, 0.7107, 0.7742, 0.6821, 0.8731, 0.615, 0.9376, 0.5428, 0.9649, 0.4698, 0.9467, 0.4203, 0.9034, 0.3694, 0.8298, 0.3602, 0.7029, 0.3691, 0.6491, 0.394, 0.5871, 0.4301, 0.5534, 0.4838, 0.5121, 0.5469, 0.504, 0.5749, 0.5192, 0.6006, 0.5176, 0.6383, 0.545])
me_wood_cylinder_006.materials.append(mat_wood_006)
me_wood_cylinder_006.materials.append(mat_woodcut_006)
me_wood_cylinder_006.use_remesh_preserve_volume = False
me_wood_cylinder_006.use_remesh_preserve_attributes = False
me_wood_cylinder_006.use_mirror_vertex_groups = False
me_wood_cylinder_006.use_paint_bone_selection = False
me_wood_cylinder_006.use_paint_mask = True
me_wood_cylinder_006.update()
me_wood_cylinder_006.normals_split_custom_set([tuple(v) for v in zip(*[iter([0.9604, 0.2783, 0.009704, 0.9604, 0.2783, 0.009704, 0.9604, 0.2783, 0.009704, 0.9604, 0.2783, 0.009704, 0.9604, 0.2783, 0.009704, 0.9604, 0.2783, 0.009704, 0.9604, 0.2783, 0.009704, 0.9604, 0.2783, 0.009704, 0.9604, 0.2783, 0.009704, 0.9604, 0.2783, 0.009704, 0.9604, 0.2783, 0.009704, 0.9604, 0.2783, 0.009704, 0.9604, 0.2783, 0.009704, 0.9604, 0.2783, 0.009704, 0.9604, 0.2783, 0.009704, 0.9604, 0.2783, 0.009704, 0.9604, 0.2783, 0.009704, 0.9604, 0.2783, 0.009704, 0.9604, 0.2783, 0.009704, 0.9604, 0.2783, 0.009704, 3.05e-07, 1.0, 0.003881, 3.05e-07, 1.0, 0.003881, 3.05e-07, 1.0, 0.003881, 3.05e-07, 1.0, 0.003881, 3.05e-07, 1.0, 0.003881, 3.05e-07, 1.0, 0.003881, 3.05e-07, 1.0, 0.003881, 3.05e-07, 1.0, 0.003881, 3.05e-07, 1.0, 0.003881, 3.05e-07, 1.0, 0.003881, 3.05e-07, 1.0, 0.003881, 3.05e-07, 1.0, 0.003881, 3.05e-07, 1.0, 0.003881, 3.05e-07, 1.0, 0.003881, 3.05e-07, 1.0, 0.003881, 3.05e-07, 1.0, 0.003881, 3.05e-07, 1.0, 0.003881, 3.05e-07, 1.0, 0.003881, 3.05e-07, 1.0, 0.003881, 3.05e-07, 1.0, 0.003881, 3.05e-07, 1.0, 0.003881, 3.05e-07, 1.0, 0.003881, 3.05e-07, 1.0, 0.003881, -0.008325, -0.9999, 0.01196, -0.008325, -0.9999, 0.01196, -0.008325, -0.9999, 0.01196, -0.008325, -0.9999, 0.01196, -0.008325, -0.9999, 0.01196, -0.008325, -0.9999, 0.01196, -0.008325, -0.9999, 0.01196, -0.008325, -0.9999, 0.01196, -0.008325, -0.9999, 0.01196, -0.008325, -0.9999, 0.01196, -0.008325, -0.9999, 0.01196, -0.008325, -0.9999, 0.01196, -0.008325, -0.9999, 0.01196, -0.008325, -0.9999, 0.01196, -0.008325, -0.9999, 0.01196, -0.008325, -0.9999, 0.01196, -0.008325, -0.9999, 0.01196, -0.008325, -0.9999, 0.01196, -0.008325, -0.9999, 0.01196, -0.008325, -0.9999, 0.01196, -0.008325, -0.9999, 0.01196, -0.008325, -0.9999, 0.01196, -0.008325, -0.9999, 0.01196, -0.008325, -0.9999, 0.01196, -0.008325, -0.9999, 0.01196, -0.008325, -0.9999, 0.01196, -0.008325, -0.9999, 0.01196, -0.008325, -0.9999, 0.01196, -0.9618, 0.2737, 0.002084, -0.9618, 0.2737, 0.002084, -0.9618, 0.2737, 0.002084, -0.9618, 0.2737, 0.002084, -0.9618, 0.2737, 0.002084, -0.9618, 0.2737, 0.002084, -0.9618, 0.2737, 0.002084, -0.9618, 0.2737, 0.002084, -0.9618, 0.2737, 0.002084, -0.9618, 0.2737, 0.002084, -0.9618, 0.2737, 0.002084, -0.9618, 0.2737, 0.002084, -0.9618, 0.2737, 0.002084, -0.9618, 0.2737, 0.002084, -0.9618, 0.2737, 0.002084, -0.9618, 0.2737, 0.002084, -0.9618, 0.2737, 0.002084, -0.9618, 0.2737, 0.002084, -0.9618, 0.2737, 0.002084, -0.9618, 0.2737, 0.002084, 2.776e-08, 0.0, 1.0, 2.776e-08, 0.0, 1.0, 2.776e-08, 0.0, 1.0, 2.776e-08, 0.0, 1.0, 2.776e-08, 0.0, 1.0, 2.776e-08, 0.0, 1.0, 2.776e-08, 0.0, 1.0, 2.776e-08, 0.0, 1.0, 2.776e-08, 0.0, 1.0, 2.776e-08, 0.0, 1.0, 2.776e-08, 0.0, 1.0, 2.776e-08, 0.0, 1.0, 2.776e-08, 0.0, 1.0, 2.776e-08, 0.0, 1.0, 2.776e-08, 0.0, 1.0, 2.776e-08, 0.0, 1.0, 2.776e-08, 0.0, 1.0, 2.776e-08, 0.0, 1.0, 6.219e-08, 0.0, -1.0, 6.219e-08, 0.0, -1.0, 6.219e-08, 0.0, -1.0, 6.219e-08, 0.0, -1.0, 6.219e-08, 0.0, -1.0, 6.219e-08, 0.0, -1.0, 6.219e-08, 0.0, -1.0, 6.219e-08, 0.0, -1.0, 6.219e-08, 0.0, -1.0, 6.219e-08, 0.0, -1.0, 6.219e-08, 0.0, -1.0, 6.219e-08, 0.0, -1.0, 6.219e-08, 0.0, -1.0, 6.219e-08, 0.0, -1.0, 6.219e-08, 0.0, -1.0, 6.219e-08, 0.0, -1.0, 6.219e-08, 0.0, -1.0])] * 3)])
me_wood_cylinder_007 = bpy.data.meshes.new('Wood_Cylinder.007')
me_wood_cylinder_007.from_pydata([(-2.863, 0.8581, 3.037), (-2.561, 0.8017, 3.037), (-2.3, 0.6399, 3.037), (-2.176, 0.7244, 2.519), (-2.115, 0.3946, 3.037), (-2.03, 0.09901, 3.037), (-2.059, -0.207, 3.037), (-1.893, -0.2682, 2.519), (-2.196, -0.4821, 3.037), (-2.423, -0.6892, 3.037), (-2.709, -0.8002, 3.037), (-3.017, -0.8002, 3.037), (-3.303, -0.6892, 3.037), (-3.53, -0.4821, 3.037), (-3.667, -0.207, 3.037), (-3.779, -0.2682, 2.519), (-3.696, 0.09901, 3.037), (-3.612, 0.3946, 3.037), (-3.427, 0.6399, 3.037), (-3.497, 0.7244, 2.519), (-3.165, 0.8017, 3.037), (-3.431, 0.6528, -3.303), (-3.437, 0.6595, -2.245), (-3.155, 0.8237, -3.303), (-3.51, 0.739, -1.186), (-3.507, 0.7363, -0.1255), (-3.507, 0.7363, 0.9293), (-3.483, 0.7098, 1.99), (-2.836, 0.8834, -3.303), (-3.627, 0.3937, -3.303), (-3.716, 0.08151, -3.303), (-3.686, -0.2417, -3.303), (-3.694, -0.2442, -2.245), (-3.798, -0.2737, -1.186), (-3.794, -0.2727, -0.1255), (-3.794, -0.2727, 0.9293), (-3.76, -0.2628, 1.99), (-3.541, -0.5323, -3.303), (-3.301, -0.7511, -3.303), (-2.998, -0.8683, -3.303), (-2.674, -0.8683, -3.303), (-2.371, -0.7511, -3.303), (-2.131, -0.5323, -3.303), (-1.986, -0.2417, -3.303), (-1.978, -0.2442, -2.245), (-1.874, -0.2737, -1.186), (-1.82, -0.3651, -0.1774), (-1.878, -0.2727, 0.9293), (-1.912, -0.2628, 1.99), (-1.957, 0.08151, -3.303), (-2.045, 0.3937, -3.303), (-2.241, 0.6528, -3.303), (-2.235, 0.6595, -2.245), (-2.162, 0.739, -1.186), (-2.165, 0.7363, -0.1255), (-2.165, 0.7363, 0.9293), (-2.189, 0.7098, 1.99), (-2.517, 0.8237, -3.303), (-3.014, 0.8299, 3.037)], [], [(3, 2, 4, 5, 6, 7, 48, 47, 46, 45, 44, 43, 49, 50, 51, 52, 53, 54, 55, 56), (0, 1, 2, 3, 56, 55, 54, 53, 52, 51, 57, 28, 23, 21, 22, 24, 25, 26, 27, 19, 18, 20, 58), (7, 6, 8, 9, 10, 11, 12, 13, 14, 15, 36, 35, 34, 33, 32, 31, 37, 38, 39, 40, 41, 42, 43, 44, 45, 46, 47, 48), (15, 14, 16, 17, 18, 19, 27, 26, 25, 24, 22, 21, 29, 30, 31, 32, 33, 34, 35, 36), (8, 6, 5, 4, 2, 1, 0, 58, 20, 18, 17, 16, 14, 13, 12, 11, 10, 9), (38, 37, 31, 30, 29, 21, 23, 28, 57, 51, 50, 49, 43, 42, 41, 40, 39)])
me_wood_cylinder_007.polygons.foreach_set('use_smooth', [True] * 6)
me_wood_cylinder_007.polygons.foreach_set('material_index', [0, 0, 0, 0, 1, 1])
_k = set([(0, 1), (0, 58), (1, 2), (2, 3), (2, 4), (3, 56), (4, 5), (5, 6), (6, 7), (6, 8), (7, 48), (8, 9), (9, 10), (10, 11), (11, 12), (12, 13), (13, 14), (14, 15), (14, 16), (15, 36), (16, 17), (17, 18), (18, 19), (18, 20), (19, 27), (20, 58), (21, 22), (21, 23), (21, 29), (22, 24), (23, 28), (24, 25), (25, 26), (26, 27), (28, 57), (29, 30), (30, 31), (31, 32), (31, 37), (32, 33), (33, 34), (34, 35), (35, 36), (37, 38), (38, 39), (39, 40), (40, 41), (41, 42), (42, 43), (43, 44), (43, 49), (44, 45), (45, 46), (46, 47), (47, 48), (49, 50), (50, 51), (51, 52), (51, 57), (52, 53), (53, 54), (54, 55), (55, 56)])
me_wood_cylinder_007.attributes.new('sharp_edge', 'BOOLEAN', 'EDGE').data.foreach_set('value', [ (min(e.vertices), max(e.vertices)) in _k for e in me_wood_cylinder_007.edges])
_uv = me_wood_cylinder_007.uv_layers.new(name='UVMap')
_uv.uv.foreach_set('vector', [0.6359, 0.4217, 0.6523, 0.4844, 0.5518, 0.4855, 0.4768, 0.4989, 0.4163, 0.4956, 0.3791, 0.4983, 0.395, 0.4763, 0.4067, 0.4151, 0.3703, 0.4262, 0.3764, 0.3541, 0.3746, 0.3288, 0.399, 0.2786, 0.3853, 0.1949, 0.3992, 0.1078, 0.4329, 0.03404, 0.4924, 0.03248, 0.6016, 0.06591, 0.64, 0.1558, 0.6598, 0.2409, 0.6598, 0.3174, 0.05801, 0.9908, 0.1269, 0.9982, 0.1649, 1.002, 0.2137, 0.9908, 0.2996, 0.9991, 0.3051, 0.9144, 0.3051, 0.8542, 0.303, 0.7696, 0.2998, 0.6572, 0.2902, 0.5635, 0.2415, 0.5132, 0.2089, 0.4596, 0.1485, 0.4797, 0.08988, 0.5333, 0.07031, 0.5954, 0.0539, 0.6389, 0.05512, 0.6818, 0.07165, 0.7134, 0.07715, 0.7664, 0.09364, 0.8166, 0.1055, 0.8608, 0.07738, 0.8727, 0.07228, 0.9062, 0.776, 0.2805, 0.757, 0.1806, 0.6293, 0.1404, 0.4572, 0.1203, 0.4826, 0.2041, 0.5782, 0.2108, 0.5507, 0.2677, 0.4607, 0.3917, 0.423, 0.4285, 0.4618, 0.4681, 0.5472, 0.5065, 0.6051, 0.4721, 0.6712, 0.3952, 0.7435, 0.3909, 0.831, 0.4193, 0.8587, 0.3524, 0.8556, 0.2954, 0.8382, 0.2351, 0.8507, 0.1413, 0.8113, 0.08765, 0.6881, 0.0977, 0.5844, 0.0977, 0.5346, 0.04409, 0.411, 0.03583, 0.4392, 0.2368, 0.4828, 0.2706, 0.5422, 0.328, 0.5108, 0.448, 0.4882, 0.4681, 0.542, 0.4218, 0.6057, 0.4285, 0.6708, 0.4118, 0.7505, 0.4587, 0.8457, 0.3978, 0.8615, 0.3323, 0.8715, 0.1672, 0.8682, 0.107, 0.8034, 0.07596, 0.7305, 0.03732, 0.6511, 0.04074, 0.5712, 0.02064, 0.4878, 0.02064, 0.4089, 0.007234, 0.3779, 0.3776, 0.4062, 0.4043, 0.3637, 0.4372, 0.4397, 0.4688, 0.4777, 0.495, 0.4979, 0.5101, 0.4435, 0.5316, 0.3931, 0.5896, 0.3636, 0.6868, 0.3626, 0.7841, 0.3778, 0.8523, 0.4122, 0.9037, 0.4971, 0.9572, 0.6007, 0.9473, 0.6576, 0.9001, 0.7108, 0.7627, 0.7083, 0.6804, 0.7058, 0.6181, 0.6764, 0.5882, 0.64, 0.5438, 0.6103, 0.5136, 0.5828, 0.5031, 0.5365, 0.5121, 0.7036, 0.6247, 0.7107, 0.7742, 0.6821, 0.8731, 0.615, 0.9376, 0.5428, 0.9649, 0.4698, 0.9467, 0.4203, 0.9034, 0.3694, 0.8298, 0.3602, 0.7029, 0.3691, 0.6491, 0.394, 0.5871, 0.4301, 0.5534, 0.4838, 0.5121, 0.5469, 0.504, 0.5749, 0.5192, 0.6006, 0.5176, 0.6383, 0.545])
me_wood_cylinder_007.materials.append(mat_wood_007)
me_wood_cylinder_007.materials.append(mat_woodcut_007)
me_wood_cylinder_007.use_remesh_preserve_volume = False
me_wood_cylinder_007.use_remesh_preserve_attributes = False
me_wood_cylinder_007.use_mirror_vertex_groups = False
me_wood_cylinder_007.use_paint_bone_selection = False
me_wood_cylinder_007.use_paint_mask = True
me_wood_cylinder_007.update()
me_wood_cylinder_007.normals_split_custom_set([tuple(v) for v in zip(*[iter([0.9604, 0.2783, 0.009704, 0.9604, 0.2783, 0.009704, 0.9604, 0.2783, 0.009704, 0.9604, 0.2783, 0.009704, 0.9604, 0.2783, 0.009704, 0.9604, 0.2783, 0.009704, 0.9604, 0.2783, 0.009704, 0.9604, 0.2783, 0.009704, 0.9604, 0.2783, 0.009704, 0.9604, 0.2783, 0.009704, 0.9604, 0.2783, 0.009704, 0.9604, 0.2783, 0.009704, 0.9604, 0.2783, 0.009704, 0.9604, 0.2783, 0.009704, 0.9604, 0.2783, 0.009704, 0.9604, 0.2783, 0.009704, 0.9604, 0.2783, 0.009704, 0.9604, 0.2783, 0.009704, 0.9604, 0.2783, 0.009704, 0.9604, 0.2783, 0.009704, 3.05e-07, 1.0, 0.003881, 3.05e-07, 1.0, 0.003881, 3.05e-07, 1.0, 0.003881, 3.05e-07, 1.0, 0.003881, 3.05e-07, 1.0, 0.003881, 3.05e-07, 1.0, 0.003881, 3.05e-07, 1.0, 0.003881, 3.05e-07, 1.0, 0.003881, 3.05e-07, 1.0, 0.003881, 3.05e-07, 1.0, 0.003881, 3.05e-07, 1.0, 0.003881, 3.05e-07, 1.0, 0.003881, 3.05e-07, 1.0, 0.003881, 3.05e-07, 1.0, 0.003881, 3.05e-07, 1.0, 0.003881, 3.05e-07, 1.0, 0.003881, 3.05e-07, 1.0, 0.003881, 3.05e-07, 1.0, 0.003881, 3.05e-07, 1.0, 0.003881, 3.05e-07, 1.0, 0.003881, 3.05e-07, 1.0, 0.003881, 3.05e-07, 1.0, 0.003881, 3.05e-07, 1.0, 0.003881, -0.008325, -0.9999, 0.01196, -0.008325, -0.9999, 0.01196, -0.008325, -0.9999, 0.01196, -0.008325, -0.9999, 0.01196, -0.008325, -0.9999, 0.01196, -0.008325, -0.9999, 0.01196, -0.008325, -0.9999, 0.01196, -0.008325, -0.9999, 0.01196, -0.008325, -0.9999, 0.01196, -0.008325, -0.9999, 0.01196, -0.008325, -0.9999, 0.01196, -0.008325, -0.9999, 0.01196, -0.008325, -0.9999, 0.01196, -0.008325, -0.9999, 0.01196, -0.008325, -0.9999, 0.01196, -0.008325, -0.9999, 0.01196, -0.008325, -0.9999, 0.01196, -0.008325, -0.9999, 0.01196, -0.008325, -0.9999, 0.01196, -0.008325, -0.9999, 0.01196, -0.008325, -0.9999, 0.01196, -0.008325, -0.9999, 0.01196, -0.008325, -0.9999, 0.01196, -0.008325, -0.9999, 0.01196, -0.008325, -0.9999, 0.01196, -0.008325, -0.9999, 0.01196, -0.008325, -0.9999, 0.01196, -0.008325, -0.9999, 0.01196, -0.9618, 0.2737, 0.002084, -0.9618, 0.2737, 0.002084, -0.9618, 0.2737, 0.002084, -0.9618, 0.2737, 0.002084, -0.9618, 0.2737, 0.002084, -0.9618, 0.2737, 0.002084, -0.9618, 0.2737, 0.002084, -0.9618, 0.2737, 0.002084, -0.9618, 0.2737, 0.002084, -0.9618, 0.2737, 0.002084, -0.9618, 0.2737, 0.002084, -0.9618, 0.2737, 0.002084, -0.9618, 0.2737, 0.002084, -0.9618, 0.2737, 0.002084, -0.9618, 0.2737, 0.002084, -0.9618, 0.2737, 0.002084, -0.9618, 0.2737, 0.002084, -0.9618, 0.2737, 0.002084, -0.9618, 0.2737, 0.002084, -0.9618, 0.2737, 0.002084, 2.776e-08, 0.0, 1.0, 2.776e-08, 0.0, 1.0, 2.776e-08, 0.0, 1.0, 2.776e-08, 0.0, 1.0, 2.776e-08, 0.0, 1.0, 2.776e-08, 0.0, 1.0, 2.776e-08, 0.0, 1.0, 2.776e-08, 0.0, 1.0, 2.776e-08, 0.0, 1.0, 2.776e-08, 0.0, 1.0, 2.776e-08, 0.0, 1.0, 2.776e-08, 0.0, 1.0, 2.776e-08, 0.0, 1.0, 2.776e-08, 0.0, 1.0, 2.776e-08, 0.0, 1.0, 2.776e-08, 0.0, 1.0, 2.776e-08, 0.0, 1.0, 2.776e-08, 0.0, 1.0, 6.219e-08, 0.0, -1.0, 6.219e-08, 0.0, -1.0, 6.219e-08, 0.0, -1.0, 6.219e-08, 0.0, -1.0, 6.219e-08, 0.0, -1.0, 6.219e-08, 0.0, -1.0, 6.219e-08, 0.0, -1.0, 6.219e-08, 0.0, -1.0, 6.219e-08, 0.0, -1.0, 6.219e-08, 0.0, -1.0, 6.219e-08, 0.0, -1.0, 6.219e-08, 0.0, -1.0, 6.219e-08, 0.0, -1.0, 6.219e-08, 0.0, -1.0, 6.219e-08, 0.0, -1.0, 6.219e-08, 0.0, -1.0, 6.219e-08, 0.0, -1.0])] * 3)])
me_wood_cylinder_008 = bpy.data.meshes.new('Wood_Cylinder.008')
me_wood_cylinder_008.from_pydata([(-2.863, 0.8581, 3.037), (-2.561, 0.8017, 3.037), (-2.3, 0.6399, 3.037), (-2.176, 0.7244, 2.519), (-2.115, 0.3946, 3.037), (-2.03, 0.09901, 3.037), (-2.059, -0.207, 3.037), (-1.893, -0.2682, 2.519), (-2.196, -0.4821, 3.037), (-2.423, -0.6892, 3.037), (-2.709, -0.8002, 3.037), (-3.017, -0.8002, 3.037), (-3.303, -0.6892, 3.037), (-3.53, -0.4821, 3.037), (-3.667, -0.207, 3.037), (-3.779, -0.2682, 2.519), (-3.696, 0.09901, 3.037), (-3.612, 0.3946, 3.037), (-3.427, 0.6399, 3.037), (-3.497, 0.7244, 2.519), (-3.165, 0.8017, 3.037), (-3.431, 0.6528, -3.303), (-3.437, 0.6595, -2.245), (-3.155, 0.8237, -3.303), (-3.51, 0.739, -1.186), (-3.507, 0.7363, -0.1255), (-3.507, 0.7363, 0.9293), (-3.483, 0.7098, 1.99), (-2.836, 0.8834, -3.303), (-3.627, 0.3937, -3.303), (-3.716, 0.08151, -3.303), (-3.686, -0.2417, -3.303), (-3.694, -0.2442, -2.245), (-3.798, -0.2737, -1.186), (-3.794, -0.2727, -0.1255), (-3.794, -0.2727, 0.9293), (-3.76, -0.2628, 1.99), (-3.541, -0.5323, -3.303), (-3.301, -0.7511, -3.303), (-2.998, -0.8683, -3.303), (-2.674, -0.8683, -3.303), (-2.371, -0.7511, -3.303), (-2.131, -0.5323, -3.303), (-1.986, -0.2417, -3.303), (-1.978, -0.2442, -2.245), (-1.874, -0.2737, -1.186), (-1.82, -0.3651, -0.1774), (-1.878, -0.2727, 0.9293), (-1.912, -0.2628, 1.99), (-1.957, 0.08151, -3.303), (-2.045, 0.3937, -3.303), (-2.241, 0.6528, -3.303), (-2.235, 0.6595, -2.245), (-2.162, 0.739, -1.186), (-2.165, 0.7363, -0.1255), (-2.165, 0.7363, 0.9293), (-2.189, 0.7098, 1.99), (-2.517, 0.8237, -3.303), (-3.014, 0.8299, 3.037)], [], [(3, 2, 4, 5, 6, 7, 48, 47, 46, 45, 44, 43, 49, 50, 51, 52, 53, 54, 55, 56), (0, 1, 2, 3, 56, 55, 54, 53, 52, 51, 57, 28, 23, 21, 22, 24, 25, 26, 27, 19, 18, 20, 58), (7, 6, 8, 9, 10, 11, 12, 13, 14, 15, 36, 35, 34, 33, 32, 31, 37, 38, 39, 40, 41, 42, 43, 44, 45, 46, 47, 48), (15, 14, 16, 17, 18, 19, 27, 26, 25, 24, 22, 21, 29, 30, 31, 32, 33, 34, 35, 36), (8, 6, 5, 4, 2, 1, 0, 58, 20, 18, 17, 16, 14, 13, 12, 11, 10, 9), (38, 37, 31, 30, 29, 21, 23, 28, 57, 51, 50, 49, 43, 42, 41, 40, 39)])
me_wood_cylinder_008.polygons.foreach_set('use_smooth', [True] * 6)
me_wood_cylinder_008.polygons.foreach_set('material_index', [0, 0, 0, 0, 1, 1])
_k = set([(0, 1), (0, 58), (1, 2), (2, 3), (2, 4), (3, 56), (4, 5), (5, 6), (6, 7), (6, 8), (7, 48), (8, 9), (9, 10), (10, 11), (11, 12), (12, 13), (13, 14), (14, 15), (14, 16), (15, 36), (16, 17), (17, 18), (18, 19), (18, 20), (19, 27), (20, 58), (21, 22), (21, 23), (21, 29), (22, 24), (23, 28), (24, 25), (25, 26), (26, 27), (28, 57), (29, 30), (30, 31), (31, 32), (31, 37), (32, 33), (33, 34), (34, 35), (35, 36), (37, 38), (38, 39), (39, 40), (40, 41), (41, 42), (42, 43), (43, 44), (43, 49), (44, 45), (45, 46), (46, 47), (47, 48), (49, 50), (50, 51), (51, 52), (51, 57), (52, 53), (53, 54), (54, 55), (55, 56)])
me_wood_cylinder_008.attributes.new('sharp_edge', 'BOOLEAN', 'EDGE').data.foreach_set('value', [ (min(e.vertices), max(e.vertices)) in _k for e in me_wood_cylinder_008.edges])
_uv = me_wood_cylinder_008.uv_layers.new(name='UVMap')
_uv.uv.foreach_set('vector', [0.6359, 0.4217, 0.6523, 0.4844, 0.5518, 0.4855, 0.4768, 0.4989, 0.4163, 0.4956, 0.3791, 0.4983, 0.395, 0.4763, 0.4067, 0.4151, 0.3703, 0.4262, 0.3764, 0.3541, 0.3746, 0.3288, 0.399, 0.2786, 0.3853, 0.1949, 0.3992, 0.1078, 0.4329, 0.03404, 0.4924, 0.03248, 0.6016, 0.06591, 0.64, 0.1558, 0.6598, 0.2409, 0.6598, 0.3174, 0.05801, 0.9908, 0.1269, 0.9982, 0.1649, 1.002, 0.2137, 0.9908, 0.2996, 0.9991, 0.3051, 0.9144, 0.3051, 0.8542, 0.303, 0.7696, 0.2998, 0.6572, 0.2902, 0.5635, 0.2415, 0.5132, 0.2089, 0.4596, 0.1485, 0.4797, 0.08988, 0.5333, 0.07031, 0.5954, 0.0539, 0.6389, 0.05512, 0.6818, 0.07165, 0.7134, 0.07715, 0.7664, 0.09364, 0.8166, 0.1055, 0.8608, 0.07738, 0.8727, 0.07228, 0.9062, 0.776, 0.2805, 0.757, 0.1806, 0.6293, 0.1404, 0.4572, 0.1203, 0.4826, 0.2041, 0.5782, 0.2108, 0.5507, 0.2677, 0.4607, 0.3917, 0.423, 0.4285, 0.4618, 0.4681, 0.5472, 0.5065, 0.6051, 0.4721, 0.6712, 0.3952, 0.7435, 0.3909, 0.831, 0.4193, 0.8587, 0.3524, 0.8556, 0.2954, 0.8382, 0.2351, 0.8507, 0.1413, 0.8113, 0.08765, 0.6881, 0.0977, 0.5844, 0.0977, 0.5346, 0.04409, 0.411, 0.03583, 0.4392, 0.2368, 0.4828, 0.2706, 0.5422, 0.328, 0.5108, 0.448, 0.4882, 0.4681, 0.542, 0.4218, 0.6057, 0.4285, 0.6708, 0.4118, 0.7505, 0.4587, 0.8457, 0.3978, 0.8615, 0.3323, 0.8715, 0.1672, 0.8682, 0.107, 0.8034, 0.07596, 0.7305, 0.03732, 0.6511, 0.04074, 0.5712, 0.02064, 0.4878, 0.02064, 0.4089, 0.007234, 0.3779, 0.3776, 0.4062, 0.4043, 0.3637, 0.4372, 0.4397, 0.4688, 0.4777, 0.495, 0.4979, 0.5101, 0.4435, 0.5316, 0.3931, 0.5896, 0.3636, 0.6868, 0.3626, 0.7841, 0.3778, 0.8523, 0.4122, 0.9037, 0.4971, 0.9572, 0.6007, 0.9473, 0.6576, 0.9001, 0.7108, 0.7627, 0.7083, 0.6804, 0.7058, 0.6181, 0.6764, 0.5882, 0.64, 0.5438, 0.6103, 0.5136, 0.5828, 0.5031, 0.5365, 0.5121, 0.7036, 0.6247, 0.7107, 0.7742, 0.6821, 0.8731, 0.615, 0.9376, 0.5428, 0.9649, 0.4698, 0.9467, 0.4203, 0.9034, 0.3694, 0.8298, 0.3602, 0.7029, 0.3691, 0.6491, 0.394, 0.5871, 0.4301, 0.5534, 0.4838, 0.5121, 0.5469, 0.504, 0.5749, 0.5192, 0.6006, 0.5176, 0.6383, 0.545])
me_wood_cylinder_008.materials.append(mat_wood_008)
me_wood_cylinder_008.materials.append(mat_woodcut_008)
me_wood_cylinder_008.use_remesh_preserve_volume = False
me_wood_cylinder_008.use_remesh_preserve_attributes = False
me_wood_cylinder_008.use_mirror_vertex_groups = False
me_wood_cylinder_008.use_paint_bone_selection = False
me_wood_cylinder_008.use_paint_mask = True
me_wood_cylinder_008.update()
me_wood_cylinder_008.normals_split_custom_set([tuple(v) for v in zip(*[iter([0.9604, 0.2783, 0.009704, 0.9604, 0.2783, 0.009704, 0.9604, 0.2783, 0.009704, 0.9604, 0.2783, 0.009704, 0.9604, 0.2783, 0.009704, 0.9604, 0.2783, 0.009704, 0.9604, 0.2783, 0.009704, 0.9604, 0.2783, 0.009704, 0.9604, 0.2783, 0.009704, 0.9604, 0.2783, 0.009704, 0.9604, 0.2783, 0.009704, 0.9604, 0.2783, 0.009704, 0.9604, 0.2783, 0.009704, 0.9604, 0.2783, 0.009704, 0.9604, 0.2783, 0.009704, 0.9604, 0.2783, 0.009704, 0.9604, 0.2783, 0.009704, 0.9604, 0.2783, 0.009704, 0.9604, 0.2783, 0.009704, 0.9604, 0.2783, 0.009704, 3.05e-07, 1.0, 0.003881, 3.05e-07, 1.0, 0.003881, 3.05e-07, 1.0, 0.003881, 3.05e-07, 1.0, 0.003881, 3.05e-07, 1.0, 0.003881, 3.05e-07, 1.0, 0.003881, 3.05e-07, 1.0, 0.003881, 3.05e-07, 1.0, 0.003881, 3.05e-07, 1.0, 0.003881, 3.05e-07, 1.0, 0.003881, 3.05e-07, 1.0, 0.003881, 3.05e-07, 1.0, 0.003881, 3.05e-07, 1.0, 0.003881, 3.05e-07, 1.0, 0.003881, 3.05e-07, 1.0, 0.003881, 3.05e-07, 1.0, 0.003881, 3.05e-07, 1.0, 0.003881, 3.05e-07, 1.0, 0.003881, 3.05e-07, 1.0, 0.003881, 3.05e-07, 1.0, 0.003881, 3.05e-07, 1.0, 0.003881, 3.05e-07, 1.0, 0.003881, 3.05e-07, 1.0, 0.003881, -0.008325, -0.9999, 0.01196, -0.008325, -0.9999, 0.01196, -0.008325, -0.9999, 0.01196, -0.008325, -0.9999, 0.01196, -0.008325, -0.9999, 0.01196, -0.008325, -0.9999, 0.01196, -0.008325, -0.9999, 0.01196, -0.008325, -0.9999, 0.01196, -0.008325, -0.9999, 0.01196, -0.008325, -0.9999, 0.01196, -0.008325, -0.9999, 0.01196, -0.008325, -0.9999, 0.01196, -0.008325, -0.9999, 0.01196, -0.008325, -0.9999, 0.01196, -0.008325, -0.9999, 0.01196, -0.008325, -0.9999, 0.01196, -0.008325, -0.9999, 0.01196, -0.008325, -0.9999, 0.01196, -0.008325, -0.9999, 0.01196, -0.008325, -0.9999, 0.01196, -0.008325, -0.9999, 0.01196, -0.008325, -0.9999, 0.01196, -0.008325, -0.9999, 0.01196, -0.008325, -0.9999, 0.01196, -0.008325, -0.9999, 0.01196, -0.008325, -0.9999, 0.01196, -0.008325, -0.9999, 0.01196, -0.008325, -0.9999, 0.01196, -0.9618, 0.2737, 0.002084, -0.9618, 0.2737, 0.002084, -0.9618, 0.2737, 0.002084, -0.9618, 0.2737, 0.002084, -0.9618, 0.2737, 0.002084, -0.9618, 0.2737, 0.002084, -0.9618, 0.2737, 0.002084, -0.9618, 0.2737, 0.002084, -0.9618, 0.2737, 0.002084, -0.9618, 0.2737, 0.002084, -0.9618, 0.2737, 0.002084, -0.9618, 0.2737, 0.002084, -0.9618, 0.2737, 0.002084, -0.9618, 0.2737, 0.002084, -0.9618, 0.2737, 0.002084, -0.9618, 0.2737, 0.002084, -0.9618, 0.2737, 0.002084, -0.9618, 0.2737, 0.002084, -0.9618, 0.2737, 0.002084, -0.9618, 0.2737, 0.002084, 2.776e-08, 0.0, 1.0, 2.776e-08, 0.0, 1.0, 2.776e-08, 0.0, 1.0, 2.776e-08, 0.0, 1.0, 2.776e-08, 0.0, 1.0, 2.776e-08, 0.0, 1.0, 2.776e-08, 0.0, 1.0, 2.776e-08, 0.0, 1.0, 2.776e-08, 0.0, 1.0, 2.776e-08, 0.0, 1.0, 2.776e-08, 0.0, 1.0, 2.776e-08, 0.0, 1.0, 2.776e-08, 0.0, 1.0, 2.776e-08, 0.0, 1.0, 2.776e-08, 0.0, 1.0, 2.776e-08, 0.0, 1.0, 2.776e-08, 0.0, 1.0, 2.776e-08, 0.0, 1.0, 6.219e-08, 0.0, -1.0, 6.219e-08, 0.0, -1.0, 6.219e-08, 0.0, -1.0, 6.219e-08, 0.0, -1.0, 6.219e-08, 0.0, -1.0, 6.219e-08, 0.0, -1.0, 6.219e-08, 0.0, -1.0, 6.219e-08, 0.0, -1.0, 6.219e-08, 0.0, -1.0, 6.219e-08, 0.0, -1.0, 6.219e-08, 0.0, -1.0, 6.219e-08, 0.0, -1.0, 6.219e-08, 0.0, -1.0, 6.219e-08, 0.0, -1.0, 6.219e-08, 0.0, -1.0, 6.219e-08, 0.0, -1.0, 6.219e-08, 0.0, -1.0])] * 3)])
me_wood_cylinder_009 = bpy.data.meshes.new('Wood_Cylinder.009')
me_wood_cylinder_009.from_pydata([(-2.863, 0.8581, 3.037), (-2.561, 0.8017, 3.037), (-2.3, 0.6399, 3.037), (-2.176, 0.7244, 2.519), (-2.115, 0.3946, 3.037), (-2.03, 0.09901, 3.037), (-2.059, -0.207, 3.037), (-1.893, -0.2682, 2.519), (-2.196, -0.4821, 3.037), (-2.423, -0.6892, 3.037), (-2.709, -0.8002, 3.037), (-3.017, -0.8002, 3.037), (-3.303, -0.6892, 3.037), (-3.53, -0.4821, 3.037), (-3.667, -0.207, 3.037), (-3.779, -0.2682, 2.519), (-3.696, 0.09901, 3.037), (-3.612, 0.3946, 3.037), (-3.427, 0.6399, 3.037), (-3.497, 0.7244, 2.519), (-3.165, 0.8017, 3.037), (-3.431, 0.6528, -3.303), (-3.437, 0.6595, -2.245), (-3.155, 0.8237, -3.303), (-3.51, 0.739, -1.186), (-3.507, 0.7363, -0.1255), (-3.507, 0.7363, 0.9293), (-3.483, 0.7098, 1.99), (-2.836, 0.8834, -3.303), (-3.627, 0.3937, -3.303), (-3.716, 0.08151, -3.303), (-3.686, -0.2417, -3.303), (-3.694, -0.2442, -2.245), (-3.798, -0.2737, -1.186), (-3.794, -0.2727, -0.1255), (-3.794, -0.2727, 0.9293), (-3.76, -0.2628, 1.99), (-3.541, -0.5323, -3.303), (-3.301, -0.7511, -3.303), (-2.998, -0.8683, -3.303), (-2.674, -0.8683, -3.303), (-2.371, -0.7511, -3.303), (-2.131, -0.5323, -3.303), (-1.986, -0.2417, -3.303), (-1.978, -0.2442, -2.245), (-1.874, -0.2737, -1.186), (-1.82, -0.3651, -0.1774), (-1.878, -0.2727, 0.9293), (-1.912, -0.2628, 1.99), (-1.957, 0.08151, -3.303), (-2.045, 0.3937, -3.303), (-2.241, 0.6528, -3.303), (-2.235, 0.6595, -2.245), (-2.162, 0.739, -1.186), (-2.165, 0.7363, -0.1255), (-2.165, 0.7363, 0.9293), (-2.189, 0.7098, 1.99), (-2.517, 0.8237, -3.303), (-3.014, 0.8299, 3.037)], [], [(3, 2, 4, 5, 6, 7, 48, 47, 46, 45, 44, 43, 49, 50, 51, 52, 53, 54, 55, 56), (0, 1, 2, 3, 56, 55, 54, 53, 52, 51, 57, 28, 23, 21, 22, 24, 25, 26, 27, 19, 18, 20, 58), (7, 6, 8, 9, 10, 11, 12, 13, 14, 15, 36, 35, 34, 33, 32, 31, 37, 38, 39, 40, 41, 42, 43, 44, 45, 46, 47, 48), (15, 14, 16, 17, 18, 19, 27, 26, 25, 24, 22, 21, 29, 30, 31, 32, 33, 34, 35, 36), (8, 6, 5, 4, 2, 1, 0, 58, 20, 18, 17, 16, 14, 13, 12, 11, 10, 9), (38, 37, 31, 30, 29, 21, 23, 28, 57, 51, 50, 49, 43, 42, 41, 40, 39)])
me_wood_cylinder_009.polygons.foreach_set('use_smooth', [True] * 6)
me_wood_cylinder_009.polygons.foreach_set('material_index', [0, 0, 0, 0, 1, 1])
_k = set([(0, 1), (0, 58), (1, 2), (2, 3), (2, 4), (3, 56), (4, 5), (5, 6), (6, 7), (6, 8), (7, 48), (8, 9), (9, 10), (10, 11), (11, 12), (12, 13), (13, 14), (14, 15), (14, 16), (15, 36), (16, 17), (17, 18), (18, 19), (18, 20), (19, 27), (20, 58), (21, 22), (21, 23), (21, 29), (22, 24), (23, 28), (24, 25), (25, 26), (26, 27), (28, 57), (29, 30), (30, 31), (31, 32), (31, 37), (32, 33), (33, 34), (34, 35), (35, 36), (37, 38), (38, 39), (39, 40), (40, 41), (41, 42), (42, 43), (43, 44), (43, 49), (44, 45), (45, 46), (46, 47), (47, 48), (49, 50), (50, 51), (51, 52), (51, 57), (52, 53), (53, 54), (54, 55), (55, 56)])
me_wood_cylinder_009.attributes.new('sharp_edge', 'BOOLEAN', 'EDGE').data.foreach_set('value', [ (min(e.vertices), max(e.vertices)) in _k for e in me_wood_cylinder_009.edges])
_uv = me_wood_cylinder_009.uv_layers.new(name='UVMap')
_uv.uv.foreach_set('vector', [0.6359, 0.4217, 0.6523, 0.4844, 0.5518, 0.4855, 0.4768, 0.4989, 0.4163, 0.4956, 0.3791, 0.4983, 0.395, 0.4763, 0.4067, 0.4151, 0.3703, 0.4262, 0.3764, 0.3541, 0.3746, 0.3288, 0.399, 0.2786, 0.3853, 0.1949, 0.3992, 0.1078, 0.4329, 0.03404, 0.4924, 0.03248, 0.6016, 0.06591, 0.64, 0.1558, 0.6598, 0.2409, 0.6598, 0.3174, 0.05801, 0.9908, 0.1269, 0.9982, 0.1649, 1.002, 0.2137, 0.9908, 0.2996, 0.9991, 0.3051, 0.9144, 0.3051, 0.8542, 0.303, 0.7696, 0.2998, 0.6572, 0.2902, 0.5635, 0.2415, 0.5132, 0.2089, 0.4596, 0.1485, 0.4797, 0.08988, 0.5333, 0.07031, 0.5954, 0.0539, 0.6389, 0.05512, 0.6818, 0.07165, 0.7134, 0.07715, 0.7664, 0.09364, 0.8166, 0.1055, 0.8608, 0.07738, 0.8727, 0.07228, 0.9062, 0.776, 0.2805, 0.757, 0.1806, 0.6293, 0.1404, 0.4572, 0.1203, 0.4826, 0.2041, 0.5782, 0.2108, 0.5507, 0.2677, 0.4607, 0.3917, 0.423, 0.4285, 0.4618, 0.4681, 0.5472, 0.5065, 0.6051, 0.4721, 0.6712, 0.3952, 0.7435, 0.3909, 0.831, 0.4193, 0.8587, 0.3524, 0.8556, 0.2954, 0.8382, 0.2351, 0.8507, 0.1413, 0.8113, 0.08765, 0.6881, 0.0977, 0.5844, 0.0977, 0.5346, 0.04409, 0.411, 0.03583, 0.4392, 0.2368, 0.4828, 0.2706, 0.5422, 0.328, 0.5108, 0.448, 0.4882, 0.4681, 0.542, 0.4218, 0.6057, 0.4285, 0.6708, 0.4118, 0.7505, 0.4587, 0.8457, 0.3978, 0.8615, 0.3323, 0.8715, 0.1672, 0.8682, 0.107, 0.8034, 0.07596, 0.7305, 0.03732, 0.6511, 0.04074, 0.5712, 0.02064, 0.4878, 0.02064, 0.4089, 0.007234, 0.3779, 0.3776, 0.4062, 0.4043, 0.3637, 0.4372, 0.4397, 0.4688, 0.4777, 0.495, 0.4979, 0.5101, 0.4435, 0.5316, 0.3931, 0.5896, 0.3636, 0.6868, 0.3626, 0.7841, 0.3778, 0.8523, 0.4122, 0.9037, 0.4971, 0.9572, 0.6007, 0.9473, 0.6576, 0.9001, 0.7108, 0.7627, 0.7083, 0.6804, 0.7058, 0.6181, 0.6764, 0.5882, 0.64, 0.5438, 0.6103, 0.5136, 0.5828, 0.5031, 0.5365, 0.5121, 0.7036, 0.6247, 0.7107, 0.7742, 0.6821, 0.8731, 0.615, 0.9376, 0.5428, 0.9649, 0.4698, 0.9467, 0.4203, 0.9034, 0.3694, 0.8298, 0.3602, 0.7029, 0.3691, 0.6491, 0.394, 0.5871, 0.4301, 0.5534, 0.4838, 0.5121, 0.5469, 0.504, 0.5749, 0.5192, 0.6006, 0.5176, 0.6383, 0.545])
me_wood_cylinder_009.materials.append(mat_wood_009)
me_wood_cylinder_009.materials.append(mat_woodcut_009)
me_wood_cylinder_009.use_remesh_preserve_volume = False
me_wood_cylinder_009.use_remesh_preserve_attributes = False
me_wood_cylinder_009.use_mirror_vertex_groups = False
me_wood_cylinder_009.use_paint_bone_selection = False
me_wood_cylinder_009.use_paint_mask = True
me_wood_cylinder_009.update()
me_wood_cylinder_009.normals_split_custom_set([tuple(v) for v in zip(*[iter([0.9604, 0.2783, 0.009704, 0.9604, 0.2783, 0.009704, 0.9604, 0.2783, 0.009704, 0.9604, 0.2783, 0.009704, 0.9604, 0.2783, 0.009704, 0.9604, 0.2783, 0.009704, 0.9604, 0.2783, 0.009704, 0.9604, 0.2783, 0.009704, 0.9604, 0.2783, 0.009704, 0.9604, 0.2783, 0.009704, 0.9604, 0.2783, 0.009704, 0.9604, 0.2783, 0.009704, 0.9604, 0.2783, 0.009704, 0.9604, 0.2783, 0.009704, 0.9604, 0.2783, 0.009704, 0.9604, 0.2783, 0.009704, 0.9604, 0.2783, 0.009704, 0.9604, 0.2783, 0.009704, 0.9604, 0.2783, 0.009704, 0.9604, 0.2783, 0.009704, 3.05e-07, 1.0, 0.003881, 3.05e-07, 1.0, 0.003881, 3.05e-07, 1.0, 0.003881, 3.05e-07, 1.0, 0.003881, 3.05e-07, 1.0, 0.003881, 3.05e-07, 1.0, 0.003881, 3.05e-07, 1.0, 0.003881, 3.05e-07, 1.0, 0.003881, 3.05e-07, 1.0, 0.003881, 3.05e-07, 1.0, 0.003881, 3.05e-07, 1.0, 0.003881, 3.05e-07, 1.0, 0.003881, 3.05e-07, 1.0, 0.003881, 3.05e-07, 1.0, 0.003881, 3.05e-07, 1.0, 0.003881, 3.05e-07, 1.0, 0.003881, 3.05e-07, 1.0, 0.003881, 3.05e-07, 1.0, 0.003881, 3.05e-07, 1.0, 0.003881, 3.05e-07, 1.0, 0.003881, 3.05e-07, 1.0, 0.003881, 3.05e-07, 1.0, 0.003881, 3.05e-07, 1.0, 0.003881, -0.008325, -0.9999, 0.01196, -0.008325, -0.9999, 0.01196, -0.008325, -0.9999, 0.01196, -0.008325, -0.9999, 0.01196, -0.008325, -0.9999, 0.01196, -0.008325, -0.9999, 0.01196, -0.008325, -0.9999, 0.01196, -0.008325, -0.9999, 0.01196, -0.008325, -0.9999, 0.01196, -0.008325, -0.9999, 0.01196, -0.008325, -0.9999, 0.01196, -0.008325, -0.9999, 0.01196, -0.008325, -0.9999, 0.01196, -0.008325, -0.9999, 0.01196, -0.008325, -0.9999, 0.01196, -0.008325, -0.9999, 0.01196, -0.008325, -0.9999, 0.01196, -0.008325, -0.9999, 0.01196, -0.008325, -0.9999, 0.01196, -0.008325, -0.9999, 0.01196, -0.008325, -0.9999, 0.01196, -0.008325, -0.9999, 0.01196, -0.008325, -0.9999, 0.01196, -0.008325, -0.9999, 0.01196, -0.008325, -0.9999, 0.01196, -0.008325, -0.9999, 0.01196, -0.008325, -0.9999, 0.01196, -0.008325, -0.9999, 0.01196, -0.9618, 0.2737, 0.002084, -0.9618, 0.2737, 0.002084, -0.9618, 0.2737, 0.002084, -0.9618, 0.2737, 0.002084, -0.9618, 0.2737, 0.002084, -0.9618, 0.2737, 0.002084, -0.9618, 0.2737, 0.002084, -0.9618, 0.2737, 0.002084, -0.9618, 0.2737, 0.002084, -0.9618, 0.2737, 0.002084, -0.9618, 0.2737, 0.002084, -0.9618, 0.2737, 0.002084, -0.9618, 0.2737, 0.002084, -0.9618, 0.2737, 0.002084, -0.9618, 0.2737, 0.002084, -0.9618, 0.2737, 0.002084, -0.9618, 0.2737, 0.002084, -0.9618, 0.2737, 0.002084, -0.9618, 0.2737, 0.002084, -0.9618, 0.2737, 0.002084, 2.776e-08, 0.0, 1.0, 2.776e-08, 0.0, 1.0, 2.776e-08, 0.0, 1.0, 2.776e-08, 0.0, 1.0, 2.776e-08, 0.0, 1.0, 2.776e-08, 0.0, 1.0, 2.776e-08, 0.0, 1.0, 2.776e-08, 0.0, 1.0, 2.776e-08, 0.0, 1.0, 2.776e-08, 0.0, 1.0, 2.776e-08, 0.0, 1.0, 2.776e-08, 0.0, 1.0, 2.776e-08, 0.0, 1.0, 2.776e-08, 0.0, 1.0, 2.776e-08, 0.0, 1.0, 2.776e-08, 0.0, 1.0, 2.776e-08, 0.0, 1.0, 2.776e-08, 0.0, 1.0, 6.219e-08, 0.0, -1.0, 6.219e-08, 0.0, -1.0, 6.219e-08, 0.0, -1.0, 6.219e-08, 0.0, -1.0, 6.219e-08, 0.0, -1.0, 6.219e-08, 0.0, -1.0, 6.219e-08, 0.0, -1.0, 6.219e-08, 0.0, -1.0, 6.219e-08, 0.0, -1.0, 6.219e-08, 0.0, -1.0, 6.219e-08, 0.0, -1.0, 6.219e-08, 0.0, -1.0, 6.219e-08, 0.0, -1.0, 6.219e-08, 0.0, -1.0, 6.219e-08, 0.0, -1.0, 6.219e-08, 0.0, -1.0, 6.219e-08, 0.0, -1.0])] * 3)])

# ---- objects
ob_wood_cylinder = bpy.data.objects.new('Wood_Cylinder', me_wood_cylinder)
ob_camera = bpy.data.objects.new('Camera', cam_camera)
ob_wood_cylinder_001 = bpy.data.objects.new('Wood_Cylinder.001', me_wood_cylinder_001)
ob_wood_cylinder_002 = bpy.data.objects.new('Wood_Cylinder.002', me_wood_cylinder_002)
ob_wood_cylinder_003 = bpy.data.objects.new('Wood_Cylinder.003', me_wood_cylinder_003)
ob_wood_cylinder_004 = bpy.data.objects.new('Wood_Cylinder.004', me_wood_cylinder_004)
ob_wood_cylinder_005 = bpy.data.objects.new('Wood_Cylinder.005', me_wood_cylinder_005)
ob_wood_cylinder_006 = bpy.data.objects.new('Wood_Cylinder.006', me_wood_cylinder_006)
ob_wood_cylinder_007 = bpy.data.objects.new('Wood_Cylinder.007', me_wood_cylinder_007)
ob_wood_cylinder_008 = bpy.data.objects.new('Wood_Cylinder.008', me_wood_cylinder_008)
ob_wood_cylinder_009 = bpy.data.objects.new('Wood_Cylinder.009', me_wood_cylinder_009)

# ---- transforms, parenting, visibility, modifiers, constraints
ob_wood_cylinder.location = (12.07, -3.864, 0.3218)
ob_wood_cylinder.rotation_euler = (1.571, -0.0, 0.0)
ob_wood_cylinder.lineart.crease_threshold = 0.0
ob_camera.location = (7.481, -6.508, 5.344)
ob_camera.rotation_euler = (1.109, 0.01082, 0.8149)
ob_camera.lock_rotations_4d = False
ob_camera.empty_display_type = 'ARROWS'
ob_camera.color = (0.0, 0.0, 0.0, 0.0)
ob_camera.display_type = 'WIRE'
ob_camera.lineart.crease_threshold = 0.0
ob_wood_cylinder_001.location = (6.248, -3.864, 0.3218)
ob_wood_cylinder_001.rotation_euler = (1.571, -0.0, 0.0)
ob_wood_cylinder_001.lineart.crease_threshold = 0.0
ob_wood_cylinder_002.location = (-0.7472, -3.864, 0.3218)
ob_wood_cylinder_002.rotation_euler = (1.571, -0.0, 0.0)
ob_wood_cylinder_002.lineart.crease_threshold = 0.0
ob_wood_cylinder_003.location = (-5.308, -3.864, 0.3218)
ob_wood_cylinder_003.rotation_euler = (1.571, -0.0, 0.0)
ob_wood_cylinder_003.lineart.crease_threshold = 0.0
ob_wood_cylinder_004.location = (-2.49, -3.864, 0.3201)
ob_wood_cylinder_004.rotation_euler = (1.571, -0.0, 0.0)
ob_wood_cylinder_004.lineart.crease_threshold = 0.0
ob_wood_cylinder_005.location = (3.072, -3.864, 0.4482)
ob_wood_cylinder_005.rotation_euler = (1.571, -0.0, 0.0)
ob_wood_cylinder_005.lineart.crease_threshold = 0.0
ob_wood_cylinder_006.location = (9.599, -3.864, 0.3615)
ob_wood_cylinder_006.rotation_euler = (1.571, -0.0, 0.0)
ob_wood_cylinder_006.lineart.crease_threshold = 0.0
ob_wood_cylinder_007.location = (7.911, -3.864, 0.5892)
ob_wood_cylinder_007.rotation_euler = (1.571, -0.0, 0.0)
ob_wood_cylinder_007.lineart.crease_threshold = 0.0
ob_wood_cylinder_008.location = (1.355, -3.864, 0.644)
ob_wood_cylinder_008.rotation_euler = (1.571, -0.0, 0.0)
ob_wood_cylinder_008.lineart.crease_threshold = 0.0
ob_wood_cylinder_009.location = (5.065, -3.864, 0.4685)
ob_wood_cylinder_009.rotation_euler = (1.571, -0.0, 0.0)
ob_wood_cylinder_009.lineart.crease_threshold = 0.0

# ---- collection membership
col_collection_1.objects.link(ob_wood_cylinder)
col_collection_1.objects.link(ob_camera)
col_collection_1.objects.link(ob_wood_cylinder_001)
col_collection_1.objects.link(ob_wood_cylinder_002)
col_collection_1.objects.link(ob_wood_cylinder_003)
col_collection_1.objects.link(ob_wood_cylinder_004)
col_collection_1.objects.link(ob_wood_cylinder_005)
col_collection_1.objects.link(ob_wood_cylinder_006)
col_collection_1.objects.link(ob_wood_cylinder_007)
col_collection_1.objects.link(ob_wood_cylinder_008)
col_collection_1.objects.link(ob_wood_cylinder_009)

# ---- scene / render settings (as saved in the file)
scene.camera = ob_camera
scene.frame_start = 1; scene.frame_end = 250; scene.frame_set(59)
scene.render.engine = 'BLENDER_EEVEE_NEXT'
scene.render.resolution_percentage = 50
scene.render.dither_intensity = 0.0
scene.cycles.use_denoising = False
scene.cycles.samples = 128
scene.cycles.sampling_pattern = 'TABULATED_SOBOL'
scene.cycles.light_sampling_threshold = 0.0
scene.cycles.use_adaptive_sampling = False
scene.cycles.use_light_tree = False
scene.cycles.blur_glossy = 0.0
scene.cycles.sample_clamp_indirect = 0.0
scene.view_settings.view_transform = 'Standard'
bpy.context.view_layer.update()

# ---- added for rendering (the .blend has no usable light): sun
light_auto_sun = bpy.data.lights.new('AutoSun', 'SUN')
light_auto_sun.energy = 3.0
light_auto_sun.angle = 0.0523599
ob_auto_sun = bpy.data.objects.new('AutoSun', light_auto_sun)
scene.collection.objects.link(ob_auto_sun)
ob_auto_sun.rotation_euler = (0.872665, 0.174533, 0.523599)
bpy.context.view_layer.update()
